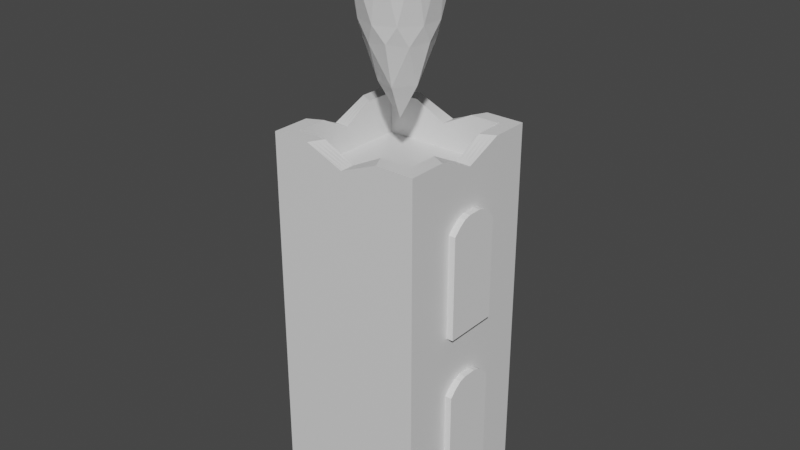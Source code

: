 # Source: Tower_One.blend  (saved by Blender 2.82.7; exported with 4.5.12 LTS)
import bpy
from mathutils import Matrix  # noqa: F401  (used for matrix-valued properties, if any)

bpy.ops.wm.read_factory_settings(use_empty=True)
scene = bpy.context.scene
scene.name = 'Scene'

# ---- collections
col_collection = bpy.data.collections.new('Collection'); scene.collection.children.link(col_collection)
col_windows = bpy.data.collections.new('Windows'); scene.collection.children.link(col_windows)

# ---- materials (node trees are filled in below, after node groups)
mat_material = bpy.data.materials.new('Material')
mat_material.alpha_threshold = 0.0
mat_material.use_transparent_shadow = False
mat_material.line_color = (0.0, 0.0, 0.0, 1.0)

# ---- material node trees
mat_material.use_nodes = True; mat_material.node_tree.nodes.clear()
_N = mat_material.node_tree.nodes; _L = mat_material.node_tree.links
n0 = _N.new('ShaderNodeOutputMaterial'); n0.name = 'Material Output'; n0.location = (300, 300)
n1 = _N.new('ShaderNodeBsdfPrincipled'); n1.name = 'Principled BSDF'; n1.location = (10, 300)
n1.distribution = 'GGX'
n1.subsurface_method = 'BURLEY'
n1.inputs[2].default_value = 0.4
n1.inputs[3].default_value = 1.45
n1.inputs[27].default_value = (0.0, 0.0, 0.0, 1.0)
n1.inputs[28].default_value = 1.0
_L.new(n1.outputs[0], n0.inputs[0])
n0.is_active_output = True

# ---- world
world_world = bpy.data.worlds.new('World'); scene.world = world_world
world_world.use_nodes = True; world_world.node_tree.nodes.clear()
_N = world_world.node_tree.nodes; _L = world_world.node_tree.links
n0 = _N.new('ShaderNodeOutputWorld'); n0.name = 'World Output'; n0.location = (300, 300)
n1 = _N.new('ShaderNodeBackground'); n1.name = 'Background'; n1.location = (10, 300)
n1.inputs[0].default_value = (0.05088, 0.05088, 0.05088, 1.0)
_L.new(n1.outputs[0], n0.inputs[0])
n0.is_active_output = True
world_world.color = (0.05088, 0.05088, 0.05088)
world_world.use_sun_shadow = False
world_world.sun_shadow_jitter_overblur = 0.0

# ---- meshes
me_cube = bpy.data.meshes.new('Cube')
me_cube.from_pydata([(-0.8881, -0.3557, 0.08835), (-0.8881, -0.3557, 0.4031), (-0.8881, 0.3557, 0.08835), (-0.8881, 0.3557, 0.4031), (-0.9874, 0.3557, 0.4031), (-0.8881, 0.0, 0.4449), (-0.9874, -0.3557, 0.4031), (-0.9874, 0.0, 0.4449), (-0.9377, 0.3557, 0.4031), (-0.8881, -0.1778, 0.4392), (-0.8881, 0.1778, 0.4392), (-0.9377, -0.3557, 0.4031), (-0.9874, -0.1778, 0.4392), (-0.9874, 0.1778, 0.4392), (-0.9377, 0.0, 0.4449), (-0.9377, 0.1778, 0.4392), (-0.9377, -0.1778, 0.4392), (-0.9129, 0.3557, 0.4031), (-0.8881, -0.2668, 0.4243), (-0.8881, 0.08892, 0.4449), (-0.9626, -0.3557, 0.4031), (-0.9874, -0.2668, 0.4243), (-0.9874, 0.08892, 0.4449), (-0.9129, 0.0, 0.4449), (-0.9626, 0.3557, 0.4031), (-0.8881, -0.08892, 0.4449), (-0.8881, 0.2668, 0.4243), (-0.9129, -0.3557, 0.4031), (-0.9874, -0.08892, 0.4449), (-0.9874, 0.2668, 0.4243), (-0.9626, 0.0, 0.4449), (-0.9377, 0.08892, 0.4449), (-0.9377, 0.2668, 0.4243), (-0.9129, 0.1778, 0.4392), (-0.9626, 0.1778, 0.4392), (-0.9377, -0.2668, 0.4243), (-0.9377, -0.08892, 0.4449), (-0.9129, -0.1778, 0.4392), (-0.9626, -0.1778, 0.4392), (-0.9626, -0.08892, 0.4449), (-0.9129, -0.08892, 0.4449), (-0.9129, -0.2668, 0.4243), (-0.9626, 0.2668, 0.4243), (-0.9129, 0.2668, 0.4243), (-0.9129, 0.08892, 0.4449), (-0.9626, 0.08892, 0.4449), (-0.9626, -0.2668, 0.4243), (-0.8881, -0.3557, 0.5936), (-0.8881, -0.3557, 0.9083), (-0.8881, 0.3557, 0.5936), (-0.8881, 0.3557, 0.9083), (-0.9874, 0.3557, 0.9083), (-0.8881, 0.0, 0.9501), (-0.9874, -0.3557, 0.9083), (-0.9874, 0.0, 0.9501), (-0.9377, 0.3557, 0.9083), (-0.8881, -0.1778, 0.9444), (-0.8881, 0.1778, 0.9444), (-0.9377, -0.3557, 0.9083), (-0.9874, -0.1778, 0.9444), (-0.9874, 0.1778, 0.9444), (-0.9377, 0.0, 0.9501), (-0.9377, 0.1778, 0.9444), (-0.9377, -0.1778, 0.9444), (-0.9129, 0.3557, 0.9083), (-0.8881, -0.2668, 0.9295), (-0.8881, 0.08892, 0.9501), (-0.9626, -0.3557, 0.9083), (-0.9874, -0.2668, 0.9295), (-0.9874, 0.08892, 0.9501), (-0.9129, 0.0, 0.9501), (-0.9626, 0.3557, 0.9083), (-0.8881, -0.08892, 0.9501), (-0.8881, 0.2668, 0.9295), (-0.9129, -0.3557, 0.9083), (-0.9874, -0.08892, 0.9501), (-0.9874, 0.2668, 0.9295), (-0.9626, 0.0, 0.9501), (-0.9377, 0.08892, 0.9501), (-0.9377, 0.2668, 0.9295), (-0.9129, 0.1778, 0.9444), (-0.9626, 0.1778, 0.9444), (-0.9377, -0.2668, 0.9295), (-0.9377, -0.08892, 0.9501), (-0.9129, -0.1778, 0.9444), (-0.9626, -0.1778, 0.9444), (-0.9626, -0.08892, 0.9501), (-0.9129, -0.08892, 0.9501), (-0.9129, -0.2668, 0.9295), (-0.9626, 0.2668, 0.9295), (-0.9129, 0.2668, 0.9295), (-0.9129, 0.08892, 0.9501), (-0.9626, 0.08892, 0.9501), (-0.9626, -0.2668, 0.9295), (0.8881, -0.3557, 0.08835), (0.8881, -0.3557, 0.4031), (0.8881, 0.3557, 0.08835), (0.8881, 0.3557, 0.4031), (0.8881, 0.0, 0.4449), (0.9874, 0.3557, 0.4031), (0.9874, -0.3557, 0.4031), (0.9874, 0.0, 0.4449), (0.8881, 0.1778, 0.4392), (0.9377, -0.3557, 0.4031), (0.8881, -0.1778, 0.4392), (0.9377, 0.3557, 0.4031), (0.9874, -0.1778, 0.4392), (0.9874, 0.1778, 0.4392), (0.9377, 0.0, 0.4449), (0.9377, 0.1778, 0.4392), (0.9377, -0.1778, 0.4392), (0.8881, 0.2668, 0.4243), (0.9129, -0.3557, 0.4031), (0.8881, -0.08892, 0.4449), (0.9626, 0.3557, 0.4031), (0.9874, -0.2668, 0.4243), (0.9874, 0.08892, 0.4449), (0.9626, 0.0, 0.4449), (0.8881, 0.08892, 0.4449), (0.9626, -0.3557, 0.4031), (0.8881, -0.2668, 0.4243), (0.9129, 0.3557, 0.4031), (0.9874, -0.08892, 0.4449), (0.9874, 0.2668, 0.4243), (0.9129, 0.0, 0.4449), (0.9377, 0.08892, 0.4449), (0.9377, 0.2668, 0.4243), (0.9626, 0.1778, 0.4392), (0.9129, 0.1778, 0.4392), (0.9377, -0.2668, 0.4243), (0.9377, -0.08892, 0.4449), (0.9626, -0.1778, 0.4392), (0.9129, -0.1778, 0.4392), (0.9129, -0.08892, 0.4449), (0.9626, -0.08892, 0.4449), (0.9626, -0.2668, 0.4243), (0.9129, 0.2668, 0.4243), (0.9626, 0.2668, 0.4243), (0.9626, 0.08892, 0.4449), (0.9129, 0.08892, 0.4449), (0.9129, -0.2668, 0.4243), (0.8881, -0.3557, 0.5936), (0.8881, -0.3557, 0.9083), (0.8881, 0.3557, 0.5936), (0.8881, 0.3557, 0.9083), (0.8881, 0.0, 0.9501), (0.9874, 0.3557, 0.9083), (0.9874, -0.3557, 0.9083), (0.9874, 0.0, 0.9501), (0.8881, 0.1778, 0.9444), (0.9377, -0.3557, 0.9083), (0.8881, -0.1778, 0.9444), (0.9377, 0.3557, 0.9083), (0.9874, -0.1778, 0.9444), (0.9874, 0.1778, 0.9444), (0.9377, 0.0, 0.9501), (0.9377, 0.1778, 0.9444), (0.9377, -0.1778, 0.9444), (0.8881, 0.2668, 0.9295), (0.9129, -0.3557, 0.9083), (0.8881, -0.08892, 0.9501), (0.9626, 0.3557, 0.9083), (0.9874, -0.2668, 0.9295), (0.9874, 0.08892, 0.9501), (0.9626, 0.0, 0.9501), (0.8881, 0.08892, 0.9501), (0.9626, -0.3557, 0.9083), (0.8881, -0.2668, 0.9295), (0.9129, 0.3557, 0.9083), (0.9874, -0.08892, 0.9501), (0.9874, 0.2668, 0.9295), (0.9129, 0.0, 0.9501), (0.9377, 0.08892, 0.9501), (0.9377, 0.2668, 0.9295), (0.9626, 0.1778, 0.9444), (0.9129, 0.1778, 0.9444), (0.9377, -0.2668, 0.9295), (0.9377, -0.08892, 0.9501), (0.9626, -0.1778, 0.9444), (0.9129, -0.1778, 0.9444), (0.9129, -0.08892, 0.9501), (0.9626, -0.08892, 0.9501), (0.9626, -0.2668, 0.9295), (0.9129, 0.2668, 0.9295), (0.9626, 0.2668, 0.9295), (0.9626, 0.08892, 0.9501), (0.9129, 0.08892, 0.9501), (0.9129, -0.2668, 0.9295), (0.8117, 0.8117, 1.0), (1.0, 1.0, -0.05675), (0.8117, -0.8117, 1.0), (1.0, -1.0, -0.05675), (-0.8117, 0.8117, 1.0), (-1.0, 1.0, -0.05675), (-0.8117, -0.8117, 1.0), (-1.0, -1.0, -0.05675), (1.0, -1.0, 1.0), (-1.0, -1.0, 1.0), (1.0, 1.0, 1.0), (-1.0, 1.0, 1.0), (1.0, -1.0, 1.123), (-1.0, -1.0, 1.123), (1.0, 1.0, 1.123), (-1.0, 1.0, 1.123), (0.8117, -0.8117, 1.123), (-0.8117, -0.8117, 1.123), (0.8117, 0.8117, 1.123), (-0.8117, 0.8117, 1.123), (0.0, -1.0, 1.075), (1.0, 0.0, 1.075), (-1.0, 0.0, 1.075), (0.0, 1.0, 1.075), (0.0, -0.8117, 1.075), (0.8117, 0.0, 1.075), (-0.8117, 0.0, 1.075), (0.0, 0.8117, 1.075), (0.9059, -0.9059, 1.123), (-0.9059, -0.9059, 1.123), (0.9059, 0.9059, 1.123), (-0.9059, 0.9059, 1.123), (0.0, 0.9059, 1.075), (-0.9059, 0.0, 1.075), (0.9059, 0.0, 1.075), (0.0, -0.9059, 1.075), (-0.5, -1.0, 1.123), (1.0, -0.5, 1.123), (-1.0, 0.5, 1.123), (0.5, 1.0, 1.123), (-0.4059, -0.8117, 1.123), (0.8117, -0.4059, 1.123), (-0.8117, 0.4059, 1.123), (0.4059, 0.8117, 1.123), (0.8588, -0.8588, 1.123), (-0.9529, -0.9529, 1.123), (0.8588, 0.8588, 1.123), (-0.9529, 0.9529, 1.123), (0.5, -1.0, 1.123), (1.0, 0.5, 1.123), (-1.0, -0.5, 1.123), (-0.5, 1.0, 1.123), (0.4059, -0.8117, 1.123), (0.8117, 0.4059, 1.123), (-0.8117, -0.4059, 1.123), (-0.4059, 0.8117, 1.123), (0.9529, -0.9529, 1.123), (-0.8588, -0.8588, 1.123), (0.9529, 0.9529, 1.123), (-0.8588, 0.8588, 1.123), (0.0, 0.9529, 1.075), (0.0, 0.8588, 1.075), (-0.4529, 0.9059, 1.123), (0.4529, 0.9059, 1.123), (-0.9529, 0.0, 1.075), (-0.8588, 0.0, 1.075), (-0.9059, -0.4529, 1.123), (-0.9059, 0.4529, 1.123), (0.9529, 0.0, 1.075), (0.8588, 0.0, 1.075), (0.9059, 0.4529, 1.123), (0.9059, -0.4529, 1.123), (0.0, -0.9529, 1.075), (0.0, -0.8588, 1.075), (0.4529, -0.9059, 1.123), (-0.4529, -0.9059, 1.123), (-0.4294, -0.8588, 1.123), (0.4294, -0.8588, 1.123), (0.4765, -0.9529, 1.123), (0.8588, -0.4294, 1.123), (0.8588, 0.4294, 1.123), (0.9529, 0.4765, 1.123), (-0.8588, 0.4294, 1.123), (-0.8588, -0.4294, 1.123), (-0.9529, -0.4765, 1.123), (0.4294, 0.8588, 1.123), (-0.4294, 0.8588, 1.123), (-0.4765, 0.9529, 1.123), (0.4765, 0.9529, 1.123), (-0.9529, 0.4765, 1.123), (0.9529, -0.4765, 1.123), (-0.4765, -0.9529, 1.123), (1.0, 0.3557, 0.9083), (1.0, -0.3557, 0.5936), (1.0, 0.2668, 0.9295), (1.0, 0.3557, 0.5936), (1.0, 0.1778, 0.9444), (1.0, 0.08892, 0.9501), (1.0, 0.0, 0.9501), (1.0, -0.08892, 0.9501), (1.0, -0.1778, 0.9444), (1.0, -0.2668, 0.9295), (1.0, -0.3557, 0.9083), (1.0, 0.3557, 0.4031), (1.0, -0.3557, 0.08835), (1.0, 0.2668, 0.4243), (1.0, 0.3557, 0.08835), (1.0, 0.3557, 0.2523), (1.0, 0.1778, 0.4392), (1.0, 0.08892, 0.4449), (1.0, 0.0, 0.4449), (1.0, -0.08892, 0.4449), (1.0, -0.1778, 0.4392), (1.0, -0.2668, 0.4243), (1.0, -0.3557, 0.4031), (-1.0, -0.3557, 0.5936), (-1.0, 0.3557, 0.9083), (-1.0, 0.2668, 0.9295), (-1.0, 0.3557, 0.5936), (-1.0, 0.1778, 0.9444), (-1.0, 0.08892, 0.9501), (-1.0, 0.0, 0.9501), (-1.0, -0.08892, 0.9501), (-1.0, -0.1778, 0.9444), (-1.0, -0.2668, 0.9295), (-1.0, -0.3557, 0.9083), (-1.0, -0.3557, 0.08835), (-1.0, 0.3557, 0.4031), (-1.0, 0.2668, 0.4243), (-1.0, 0.3557, 0.08835), (-1.0, 0.1778, 0.4392), (-1.0, 0.08892, 0.4449), (-1.0, 0.0, 0.4449), (-1.0, -0.08892, 0.4449), (-1.0, -0.1778, 0.4392), (-1.0, -0.2668, 0.4243), (-1.0, -0.3557, 0.4031), (-1.0, -0.3557, 0.2523)], [], [(2, 0, 1, 18, 9, 25, 5, 19, 10, 26, 3), (0, 314, 325, 324, 6, 20, 11, 27, 1), (46, 20, 6, 21), (45, 30, 7, 22), (44, 23, 14, 31), (43, 33, 15, 32), (42, 34, 13, 29), (41, 27, 11, 35), (40, 37, 16, 36), (39, 38, 12, 28), (28, 12, 322, 321), (7, 28, 321, 320), (21, 6, 324, 323), (12, 21, 323, 322), (36, 16, 38, 39), (14, 36, 39, 30), (30, 39, 28, 7), (25, 9, 37, 40), (5, 25, 40, 23), (23, 40, 36, 14), (18, 1, 27, 41), (9, 18, 41, 37), (37, 41, 35, 16), (32, 15, 34, 42), (8, 32, 42, 24), (24, 42, 29, 4), (26, 10, 33, 43), (3, 26, 43, 17), (17, 43, 32, 8), (19, 5, 23, 44), (10, 19, 44, 33), (33, 44, 31, 15), (29, 13, 318, 316), (4, 29, 316, 315), (22, 7, 320, 319), (13, 22, 319, 318), (31, 14, 30, 45), (15, 31, 45, 34), (34, 45, 22, 13), (35, 11, 20, 46), (16, 35, 46, 38), (38, 46, 21, 12), (49, 47, 48, 65, 56, 72, 52, 66, 57, 73, 50), (47, 303, 313, 53, 67, 58, 74, 48), (93, 67, 53, 68), (92, 77, 54, 69), (91, 70, 61, 78), (90, 80, 62, 79), (89, 81, 60, 76), (88, 74, 58, 82), (87, 84, 63, 83), (86, 85, 59, 75), (75, 59, 311, 310), (54, 75, 310, 309), (68, 53, 313, 312), (59, 68, 312, 311), (83, 63, 85, 86), (61, 83, 86, 77), (77, 86, 75, 54), (72, 56, 84, 87), (52, 72, 87, 70), (70, 87, 83, 61), (65, 48, 74, 88), (56, 65, 88, 84), (84, 88, 82, 63), (79, 62, 81, 89), (55, 79, 89, 71), (71, 89, 76, 51), (73, 57, 80, 90), (50, 73, 90, 64), (64, 90, 79, 55), (66, 52, 70, 91), (57, 66, 91, 80), (80, 91, 78, 62), (76, 60, 307, 305), (51, 76, 305, 304), (69, 54, 309, 308), (60, 69, 308, 307), (78, 61, 77, 92), (62, 78, 92, 81), (81, 92, 69, 60), (82, 58, 67, 93), (63, 82, 93, 85), (85, 93, 68, 59), (94, 96, 97, 111, 102, 118, 98, 113, 104, 120, 95), (96, 294, 295, 291, 99, 114, 105, 121, 97), (96, 94, 292, 294), (140, 112, 95, 120), (139, 124, 98, 118), (138, 117, 108, 125), (137, 127, 109, 126), (136, 128, 102, 111), (135, 119, 103, 129), (134, 131, 110, 130), (133, 132, 104, 113), (130, 110, 132, 133), (108, 130, 133, 124), (124, 133, 113, 98), (122, 106, 131, 134), (101, 122, 134, 117), (117, 134, 130, 108), (115, 100, 119, 135), (106, 115, 135, 131), (131, 135, 129, 110), (126, 109, 128, 136), (105, 126, 136, 121), (121, 136, 111, 97), (123, 107, 127, 137), (99, 123, 137, 114), (114, 137, 126, 105), (116, 101, 117, 138), (107, 116, 138, 127), (127, 138, 125, 109), (125, 108, 124, 139), (109, 125, 139, 128), (128, 139, 118, 102), (129, 103, 112, 140), (110, 129, 140, 132), (132, 140, 120, 104), (141, 143, 144, 158, 149, 165, 145, 160, 151, 167, 142), (143, 283, 280, 146, 161, 152, 168, 144), (143, 141, 281, 283), (187, 159, 142, 167), (186, 171, 145, 165), (185, 164, 155, 172), (184, 174, 156, 173), (183, 175, 149, 158), (182, 166, 150, 176), (181, 178, 157, 177), (180, 179, 151, 160), (177, 157, 179, 180), (155, 177, 180, 171), (171, 180, 160, 145), (169, 153, 178, 181), (148, 169, 181, 164), (164, 181, 177, 155), (162, 147, 166, 182), (153, 162, 182, 178), (178, 182, 176, 157), (173, 156, 175, 183), (152, 173, 183, 168), (168, 183, 158, 144), (170, 154, 174, 184), (146, 170, 184, 161), (161, 184, 173, 152), (163, 148, 164, 185), (154, 163, 185, 174), (174, 185, 172, 156), (172, 155, 171, 186), (156, 172, 186, 175), (175, 186, 165, 149), (176, 150, 159, 187), (157, 176, 187, 179), (179, 187, 167, 151), (188, 192, 194, 190), (191, 196, 197, 195), (195, 197, 313, 303, 306, 199, 193, 317, 315, 316, 318, 319, 320, 321, 322, 323, 324, 325), (193, 189, 191, 195), (189, 295, 294, 292, 191), (193, 199, 198, 189), (192, 188, 206, 231, 215, 243, 207), (197, 196, 200, 236, 208, 224, 201), (198, 199, 203, 239, 211, 227, 202), (190, 194, 205, 228, 212, 240, 204), (279, 233, 201, 224), (278, 244, 200, 225), (277, 235, 203, 226), (276, 246, 202, 227), (188, 190, 204, 229, 213, 241, 206), (199, 197, 201, 238, 210, 226, 203), (196, 198, 202, 237, 209, 225, 200), (194, 192, 207, 230, 214, 242, 205), (275, 248, 211, 239), (274, 249, 220, 250), (273, 234, 218, 251), (272, 252, 210, 238), (271, 253, 221, 254), (270, 247, 219, 255), (269, 256, 209, 237), (268, 257, 222, 258), (267, 232, 216, 259), (266, 260, 208, 236), (265, 261, 223, 262), (264, 245, 217, 263), (261, 264, 263, 223), (212, 228, 264, 261), (228, 205, 245, 264), (232, 265, 262, 216), (204, 240, 265, 232), (240, 212, 261, 265), (244, 266, 236, 200), (216, 262, 266, 244), (262, 223, 260, 266), (257, 267, 259, 222), (213, 229, 267, 257), (229, 204, 232, 267), (234, 268, 258, 218), (206, 241, 268, 234), (241, 213, 257, 268), (246, 269, 237, 202), (218, 258, 269, 246), (258, 222, 256, 269), (253, 270, 255, 221), (214, 230, 270, 253), (230, 207, 247, 270), (245, 271, 254, 217), (205, 242, 271, 245), (242, 214, 253, 271), (233, 272, 238, 201), (217, 254, 272, 233), (254, 221, 252, 272), (249, 273, 251, 220), (215, 231, 273, 249), (231, 206, 234, 273), (247, 274, 250, 219), (207, 243, 274, 247), (243, 215, 249, 274), (235, 275, 239, 203), (219, 250, 275, 235), (250, 220, 248, 275), (248, 276, 227, 211), (220, 251, 276, 248), (251, 218, 246, 276), (252, 277, 226, 210), (221, 255, 277, 252), (255, 219, 235, 277), (256, 278, 225, 209), (222, 259, 278, 256), (259, 216, 244, 278), (260, 279, 224, 208), (223, 263, 279, 260), (263, 217, 233, 279), (286, 148, 163, 285), (288, 153, 169, 287), (287, 169, 148, 286), (282, 170, 146, 280), (285, 163, 154, 284), (290, 147, 162, 289), (284, 154, 170, 282), (289, 162, 153, 288), (281, 141, 142, 159, 150, 166, 147, 290), (196, 281, 290, 289, 288, 287, 286, 285, 284, 282, 280, 198), (298, 101, 116, 297), (300, 106, 122, 299), (299, 122, 101, 298), (293, 123, 99, 291), (297, 116, 107, 296), (302, 100, 115, 301), (296, 107, 123, 293), (301, 115, 106, 300), (191, 292, 302, 301, 300, 299, 298, 297, 296, 293, 291, 295, 189, 198, 280, 283, 281, 196), (292, 94, 95, 112, 103, 119, 100, 302), (306, 49, 50, 64, 55, 71, 51, 304), (199, 306, 304, 305, 307, 308, 309, 310, 311, 312, 313, 197), (303, 47, 49, 306), (317, 2, 3, 17, 8, 24, 4, 315), (314, 317, 193, 195, 325), (314, 0, 2, 317)])
_uv = me_cube.uv_layers.new(name='UVMap')
_uv.uv.foreach_set('vector', [0.375, 0.5, 0.375, 0.75, 0.625, 0.75, 0.625, 0.7188, 0.625, 0.6875, 0.625, 0.6562, 0.625, 0.625, 0.625, 0.5938, 0.625, 0.5625, 0.625, 0.5312, 0.625, 0.5, 0.375, 0.75, 0.375, 0.8909, 0.5052, 0.8909, 0.625, 0.8909, 0.625, 0.875, 0.625, 0.8438, 0.625, 0.8125, 0.625, 0.7812, 0.625, 0.75, 0.7188, 0.7188, 0.7188, 0.75, 0.75, 0.75, 0.75, 0.7188, 0.7188, 0.5938, 0.7188, 0.625, 0.75, 0.625, 0.75, 0.5938, 0.6562, 0.5938, 0.6562, 0.625, 0.6875, 0.625, 0.6875, 0.5938, 0.6562, 0.5312, 0.6562, 0.5625, 0.6875, 0.5625, 0.6875, 0.5312, 0.7188, 0.5312, 0.7188, 0.5625, 0.75, 0.5625, 0.75, 0.5312, 0.6562, 0.7188, 0.6562, 0.75, 0.6875, 0.75, 0.6875, 0.7188, 0.6562, 0.6562, 0.6562, 0.6875, 0.6875, 0.6875, 0.6875, 0.6562, 0.7188, 0.6562, 0.7188, 0.6875, 0.75, 0.6875, 0.75, 0.6562, 0.75, 0.6562, 0.75, 0.6875, 0.7659, 0.6875, 0.7659, 0.6562, 0.75, 0.625, 0.75, 0.6562, 0.7659, 0.6562, 0.7659, 0.625, 0.75, 0.7188, 0.75, 0.75, 0.7659, 0.75, 0.7659, 0.7188, 0.75, 0.6875, 0.75, 0.7188, 0.7659, 0.7188, 0.7659, 0.6875, 0.6875, 0.6562, 0.6875, 0.6875, 0.7188, 0.6875, 0.7188, 0.6562, 0.6875, 0.625, 0.6875, 0.6562, 0.7188, 0.6562, 0.7188, 0.625, 0.7188, 0.625, 0.7188, 0.6562, 0.75, 0.6562, 0.75, 0.625, 0.625, 0.6562, 0.625, 0.6875, 0.6562, 0.6875, 0.6562, 0.6562, 0.625, 0.625, 0.625, 0.6562, 0.6562, 0.6562, 0.6562, 0.625, 0.6562, 0.625, 0.6562, 0.6562, 0.6875, 0.6562, 0.6875, 0.625, 0.625, 0.7188, 0.625, 0.75, 0.6562, 0.75, 0.6562, 0.7188, 0.625, 0.6875, 0.625, 0.7188, 0.6562, 0.7188, 0.6562, 0.6875, 0.6562, 0.6875, 0.6562, 0.7188, 0.6875, 0.7188, 0.6875, 0.6875, 0.6875, 0.5312, 0.6875, 0.5625, 0.7188, 0.5625, 0.7188, 0.5312, 0.6875, 0.5, 0.6875, 0.5312, 0.7188, 0.5312, 0.7188, 0.5, 0.7188, 0.5, 0.7188, 0.5312, 0.75, 0.5312, 0.75, 0.5, 0.625, 0.5312, 0.625, 0.5625, 0.6562, 0.5625, 0.6562, 0.5312, 0.625, 0.5, 0.625, 0.5312, 0.6562, 0.5312, 0.6562, 0.5, 0.6562, 0.5, 0.6562, 0.5312, 0.6875, 0.5312, 0.6875, 0.5, 0.625, 0.5938, 0.625, 0.625, 0.6562, 0.625, 0.6562, 0.5938, 0.625, 0.5625, 0.625, 0.5938, 0.6562, 0.5938, 0.6562, 0.5625, 0.6562, 0.5625, 0.6562, 0.5938, 0.6875, 0.5938, 0.6875, 0.5625, 0.75, 0.5312, 0.75, 0.5625, 0.7659, 0.5625, 0.7659, 0.5312, 0.75, 0.5, 0.75, 0.5312, 0.7659, 0.5312, 0.7659, 0.5, 0.75, 0.5938, 0.75, 0.625, 0.7659, 0.625, 0.7659, 0.5938, 0.75, 0.5625, 0.75, 0.5938, 0.7659, 0.5938, 0.7659, 0.5625, 0.6875, 0.5938, 0.6875, 0.625, 0.7188, 0.625, 0.7188, 0.5938, 0.6875, 0.5625, 0.6875, 0.5938, 0.7188, 0.5938, 0.7188, 0.5625, 0.7188, 0.5625, 0.7188, 0.5938, 0.75, 0.5938, 0.75, 0.5625, 0.6875, 0.7188, 0.6875, 0.75, 0.7188, 0.75, 0.7188, 0.7188, 0.6875, 0.6875, 0.6875, 0.7188, 0.7188, 0.7188, 0.7188, 0.6875, 0.7188, 0.6875, 0.7188, 0.7188, 0.75, 0.7188, 0.75, 0.6875, 0.375, 0.5, 0.375, 0.75, 0.625, 0.75, 0.625, 0.7188, 0.625, 0.6875, 0.625, 0.6562, 0.625, 0.625, 0.625, 0.5938, 0.625, 0.5625, 0.625, 0.5312, 0.625, 0.5, 0.375, 0.75, 0.375, 0.8909, 0.625, 0.8909, 0.625, 0.875, 0.625, 0.8438, 0.625, 0.8125, 0.625, 0.7812, 0.625, 0.75, 0.7188, 0.7188, 0.7188, 0.75, 0.75, 0.75, 0.75, 0.7188, 0.7188, 0.5938, 0.7188, 0.625, 0.75, 0.625, 0.75, 0.5938, 0.6562, 0.5938, 0.6562, 0.625, 0.6875, 0.625, 0.6875, 0.5938, 0.6562, 0.5312, 0.6562, 0.5625, 0.6875, 0.5625, 0.6875, 0.5312, 0.7188, 0.5312, 0.7188, 0.5625, 0.75, 0.5625, 0.75, 0.5312, 0.6562, 0.7188, 0.6562, 0.75, 0.6875, 0.75, 0.6875, 0.7188, 0.6562, 0.6562, 0.6562, 0.6875, 0.6875, 0.6875, 0.6875, 0.6562, 0.7188, 0.6562, 0.7188, 0.6875, 0.75, 0.6875, 0.75, 0.6562, 0.75, 0.6562, 0.75, 0.6875, 0.7659, 0.6875, 0.7659, 0.6562, 0.75, 0.625, 0.75, 0.6562, 0.7659, 0.6562, 0.7659, 0.625, 0.75, 0.7188, 0.75, 0.75, 0.7659, 0.75, 0.7659, 0.7188, 0.75, 0.6875, 0.75, 0.7188, 0.7659, 0.7188, 0.7659, 0.6875, 0.6875, 0.6562, 0.6875, 0.6875, 0.7188, 0.6875, 0.7188, 0.6562, 0.6875, 0.625, 0.6875, 0.6562, 0.7188, 0.6562, 0.7188, 0.625, 0.7188, 0.625, 0.7188, 0.6562, 0.75, 0.6562, 0.75, 0.625, 0.625, 0.6562, 0.625, 0.6875, 0.6562, 0.6875, 0.6562, 0.6562, 0.625, 0.625, 0.625, 0.6562, 0.6562, 0.6562, 0.6562, 0.625, 0.6562, 0.625, 0.6562, 0.6562, 0.6875, 0.6562, 0.6875, 0.625, 0.625, 0.7188, 0.625, 0.75, 0.6562, 0.75, 0.6562, 0.7188, 0.625, 0.6875, 0.625, 0.7188, 0.6562, 0.7188, 0.6562, 0.6875, 0.6562, 0.6875, 0.6562, 0.7188, 0.6875, 0.7188, 0.6875, 0.6875, 0.6875, 0.5312, 0.6875, 0.5625, 0.7188, 0.5625, 0.7188, 0.5312, 0.6875, 0.5, 0.6875, 0.5312, 0.7188, 0.5312, 0.7188, 0.5, 0.7188, 0.5, 0.7188, 0.5312, 0.75, 0.5312, 0.75, 0.5, 0.625, 0.5312, 0.625, 0.5625, 0.6562, 0.5625, 0.6562, 0.5312, 0.625, 0.5, 0.625, 0.5312, 0.6562, 0.5312, 0.6562, 0.5, 0.6562, 0.5, 0.6562, 0.5312, 0.6875, 0.5312, 0.6875, 0.5, 0.625, 0.5938, 0.625, 0.625, 0.6562, 0.625, 0.6562, 0.5938, 0.625, 0.5625, 0.625, 0.5938, 0.6562, 0.5938, 0.6562, 0.5625, 0.6562, 0.5625, 0.6562, 0.5938, 0.6875, 0.5938, 0.6875, 0.5625, 0.75, 0.5312, 0.75, 0.5625, 0.7659, 0.5625, 0.7659, 0.5312, 0.75, 0.5, 0.75, 0.5312, 0.7659, 0.5312, 0.7659, 0.5, 0.75, 0.5938, 0.75, 0.625, 0.7659, 0.625, 0.7659, 0.5938, 0.75, 0.5625, 0.75, 0.5938, 0.7659, 0.5938, 0.7659, 0.5625, 0.6875, 0.5938, 0.6875, 0.625, 0.7188, 0.625, 0.7188, 0.5938, 0.6875, 0.5625, 0.6875, 0.5938, 0.7188, 0.5938, 0.7188, 0.5625, 0.7188, 0.5625, 0.7188, 0.5938, 0.75, 0.5938, 0.75, 0.5625, 0.6875, 0.7188, 0.6875, 0.75, 0.7188, 0.75, 0.7188, 0.7188, 0.6875, 0.6875, 0.6875, 0.7188, 0.7188, 0.7188, 0.7188, 0.6875, 0.7188, 0.6875, 0.7188, 0.7188, 0.75, 0.7188, 0.75, 0.6875, 0.375, 0.0, 0.375, 0.25, 0.625, 0.25, 0.625, 0.2188, 0.625, 0.1875, 0.625, 0.1562, 0.625, 0.125, 0.625, 0.09375, 0.625, 0.0625, 0.625, 0.03125, 0.625, 0.0, 0.375, 0.25, 0.375, 0.3909, 0.5052, 0.3909, 0.625, 0.3909, 0.625, 0.375, 0.625, 0.3438, 0.625, 0.3125, 0.625, 0.2812, 0.625, 0.25, 0.125, 0.5, 0.125, 0.75, 0.2659, 0.75, 0.2659, 0.5, 0.8438, 0.7188, 0.8438, 0.75, 0.875, 0.75, 0.875, 0.7188, 0.8438, 0.5938, 0.8438, 0.625, 0.875, 0.625, 0.875, 0.5938, 0.7812, 0.5938, 0.7812, 0.625, 0.8125, 0.625, 0.8125, 0.5938, 0.7812, 0.5312, 0.7812, 0.5625, 0.8125, 0.5625, 0.8125, 0.5312, 0.8438, 0.5312, 0.8438, 0.5625, 0.875, 0.5625, 0.875, 0.5312, 0.7812, 0.7188, 0.7812, 0.75, 0.8125, 0.75, 0.8125, 0.7188, 0.7812, 0.6562, 0.7812, 0.6875, 0.8125, 0.6875, 0.8125, 0.6562, 0.8438, 0.6562, 0.8438, 0.6875, 0.875, 0.6875, 0.875, 0.6562, 0.8125, 0.6562, 0.8125, 0.6875, 0.8438, 0.6875, 0.8438, 0.6562, 0.8125, 0.625, 0.8125, 0.6562, 0.8438, 0.6562, 0.8438, 0.625, 0.8438, 0.625, 0.8438, 0.6562, 0.875, 0.6562, 0.875, 0.625, 0.75, 0.6562, 0.75, 0.6875, 0.7812, 0.6875, 0.7812, 0.6562, 0.75, 0.625, 0.75, 0.6562, 0.7812, 0.6562, 0.7812, 0.625, 0.7812, 0.625, 0.7812, 0.6562, 0.8125, 0.6562, 0.8125, 0.625, 0.75, 0.7188, 0.75, 0.75, 0.7812, 0.75, 0.7812, 0.7188, 0.75, 0.6875, 0.75, 0.7188, 0.7812, 0.7188, 0.7812, 0.6875, 0.7812, 0.6875, 0.7812, 0.7188, 0.8125, 0.7188, 0.8125, 0.6875, 0.8125, 0.5312, 0.8125, 0.5625, 0.8438, 0.5625, 0.8438, 0.5312, 0.8125, 0.5, 0.8125, 0.5312, 0.8438, 0.5312, 0.8438, 0.5, 0.8438, 0.5, 0.8438, 0.5312, 0.875, 0.5312, 0.875, 0.5, 0.75, 0.5312, 0.75, 0.5625, 0.7812, 0.5625, 0.7812, 0.5312, 0.75, 0.5, 0.75, 0.5312, 0.7812, 0.5312, 0.7812, 0.5, 0.7812, 0.5, 0.7812, 0.5312, 0.8125, 0.5312, 0.8125, 0.5, 0.75, 0.5938, 0.75, 0.625, 0.7812, 0.625, 0.7812, 0.5938, 0.75, 0.5625, 0.75, 0.5938, 0.7812, 0.5938, 0.7812, 0.5625, 0.7812, 0.5625, 0.7812, 0.5938, 0.8125, 0.5938, 0.8125, 0.5625, 0.8125, 0.5938, 0.8125, 0.625, 0.8438, 0.625, 0.8438, 0.5938, 0.8125, 0.5625, 0.8125, 0.5938, 0.8438, 0.5938, 0.8438, 0.5625, 0.8438, 0.5625, 0.8438, 0.5938, 0.875, 0.5938, 0.875, 0.5625, 0.8125, 0.7188, 0.8125, 0.75, 0.8438, 0.75, 0.8438, 0.7188, 0.8125, 0.6875, 0.8125, 0.7188, 0.8438, 0.7188, 0.8438, 0.6875, 0.8438, 0.6875, 0.8438, 0.7188, 0.875, 0.7188, 0.875, 0.6875, 0.375, 0.0, 0.375, 0.25, 0.625, 0.25, 0.625, 0.2188, 0.625, 0.1875, 0.625, 0.1562, 0.625, 0.125, 0.625, 0.09375, 0.625, 0.0625, 0.625, 0.03125, 0.625, 0.0, 0.375, 0.25, 0.375, 0.3909, 0.625, 0.3909, 0.625, 0.375, 0.625, 0.3438, 0.625, 0.3125, 0.625, 0.2812, 0.625, 0.25, 0.125, 0.5, 0.125, 0.75, 0.2659, 0.75, 0.2659, 0.5, 0.8438, 0.7188, 0.8438, 0.75, 0.875, 0.75, 0.875, 0.7188, 0.8438, 0.5938, 0.8438, 0.625, 0.875, 0.625, 0.875, 0.5938, 0.7812, 0.5938, 0.7812, 0.625, 0.8125, 0.625, 0.8125, 0.5938, 0.7812, 0.5312, 0.7812, 0.5625, 0.8125, 0.5625, 0.8125, 0.5312, 0.8438, 0.5312, 0.8438, 0.5625, 0.875, 0.5625, 0.875, 0.5312, 0.7812, 0.7188, 0.7812, 0.75, 0.8125, 0.75, 0.8125, 0.7188, 0.7812, 0.6562, 0.7812, 0.6875, 0.8125, 0.6875, 0.8125, 0.6562, 0.8438, 0.6562, 0.8438, 0.6875, 0.875, 0.6875, 0.875, 0.6562, 0.8125, 0.6562, 0.8125, 0.6875, 0.8438, 0.6875, 0.8438, 0.6562, 0.8125, 0.625, 0.8125, 0.6562, 0.8438, 0.6562, 0.8438, 0.625, 0.8438, 0.625, 0.8438, 0.6562, 0.875, 0.6562, 0.875, 0.625, 0.75, 0.6562, 0.75, 0.6875, 0.7812, 0.6875, 0.7812, 0.6562, 0.75, 0.625, 0.75, 0.6562, 0.7812, 0.6562, 0.7812, 0.625, 0.7812, 0.625, 0.7812, 0.6562, 0.8125, 0.6562, 0.8125, 0.625, 0.75, 0.7188, 0.75, 0.75, 0.7812, 0.75, 0.7812, 0.7188, 0.75, 0.6875, 0.75, 0.7188, 0.7812, 0.7188, 0.7812, 0.6875, 0.7812, 0.6875, 0.7812, 0.7188, 0.8125, 0.7188, 0.8125, 0.6875, 0.8125, 0.5312, 0.8125, 0.5625, 0.8438, 0.5625, 0.8438, 0.5312, 0.8125, 0.5, 0.8125, 0.5312, 0.8438, 0.5312, 0.8438, 0.5, 0.8438, 0.5, 0.8438, 0.5312, 0.875, 0.5312, 0.875, 0.5, 0.75, 0.5312, 0.75, 0.5625, 0.7812, 0.5625, 0.7812, 0.5312, 0.75, 0.5, 0.75, 0.5312, 0.7812, 0.5312, 0.7812, 0.5, 0.7812, 0.5, 0.7812, 0.5312, 0.8125, 0.5312, 0.8125, 0.5, 0.75, 0.5938, 0.75, 0.625, 0.7812, 0.625, 0.7812, 0.5938, 0.75, 0.5625, 0.75, 0.5938, 0.7812, 0.5938, 0.7812, 0.5625, 0.7812, 0.5625, 0.7812, 0.5938, 0.8125, 0.5938, 0.8125, 0.5625, 0.8125, 0.5938, 0.8125, 0.625, 0.8438, 0.625, 0.8438, 0.5938, 0.8125, 0.5625, 0.8125, 0.5938, 0.8438, 0.5938, 0.8438, 0.5625, 0.8438, 0.5625, 0.8438, 0.5938, 0.875, 0.5938, 0.875, 0.5625, 0.8125, 0.7188, 0.8125, 0.75, 0.8438, 0.75, 0.8438, 0.7188, 0.8125, 0.6875, 0.8125, 0.7188, 0.8438, 0.7188, 0.8438, 0.6875, 0.8438, 0.6875, 0.8438, 0.7188, 0.875, 0.7188, 0.875, 0.6875, 0.6485, 0.5235, 0.8515, 0.5235, 0.8515, 0.7265, 0.6485, 0.7265, 0.375, 0.75, 0.625, 0.75, 0.625, 1.0, 0.375, 1.0, 0.375, 0.0, 0.625, 0.0, 0.6033, 0.08054, 0.5288, 0.08054, 0.5288, 0.1695, 0.625, 0.25, 0.375, 0.25, 0.4093, 0.1695, 0.4838, 0.1695, 0.4888, 0.1583, 0.4923, 0.1472, 0.4937, 0.1361, 0.4937, 0.125, 0.4937, 0.1139, 0.4923, 0.1028, 0.4888, 0.09165, 0.4838, 0.08054, 0.4481, 0.08054, 0.125, 0.5, 0.375, 0.5, 0.375, 0.75, 0.125, 0.75, 0.375, 0.5, 0.4481, 0.5805, 0.4093, 0.5805, 0.4093, 0.6695, 0.375, 0.75, 0.375, 0.25, 0.625, 0.25, 0.625, 0.5, 0.375, 0.5, 0.8515, 0.5235, 0.6485, 0.5235, 0.6485, 0.5235, 0.6993, 0.5235, 0.75, 0.5235, 0.8007, 0.5235, 0.8515, 0.5235, 0.625, 1.0, 0.625, 0.75, 0.625, 0.75, 0.625, 0.8125, 0.625, 0.875, 0.625, 0.9375, 0.625, 1.0, 0.625, 0.5, 0.625, 0.25, 0.625, 0.25, 0.625, 0.3125, 0.625, 0.375, 0.625, 0.4375, 0.625, 0.5, 0.6485, 0.7265, 0.8515, 0.7265, 0.8515, 0.7265, 0.8007, 0.7265, 0.75, 0.7265, 0.6993, 0.7265, 0.6485, 0.7265, 0.8096, 0.7441, 0.8691, 0.7441, 0.875, 0.75, 0.8125, 0.75, 0.6309, 0.6846, 0.6309, 0.7441, 0.625, 0.75, 0.625, 0.6875, 0.8691, 0.5654, 0.8691, 0.5059, 0.875, 0.5, 0.875, 0.5625, 0.6904, 0.5059, 0.6309, 0.5059, 0.625, 0.5, 0.6875, 0.5, 0.6485, 0.5235, 0.6485, 0.7265, 0.6485, 0.7265, 0.6485, 0.6757, 0.6485, 0.625, 0.6485, 0.5743, 0.6485, 0.5235, 0.625, 0.25, 0.625, 0.0, 0.625, 0.0, 0.625, 0.0625, 0.625, 0.125, 0.625, 0.1875, 0.625, 0.25, 0.625, 0.75, 0.625, 0.5, 0.625, 0.5, 0.625, 0.5625, 0.625, 0.625, 0.625, 0.6875, 0.625, 0.75, 0.8515, 0.7265, 0.8515, 0.5235, 0.8515, 0.5235, 0.8515, 0.5743, 0.8515, 0.625, 0.8515, 0.6757, 0.8515, 0.7265, 0.8096, 0.5059, 0.75, 0.5059, 0.75, 0.5, 0.8125, 0.5, 0.8037, 0.5177, 0.75, 0.5177, 0.75, 0.5118, 0.8066, 0.5118, 0.6963, 0.5177, 0.6427, 0.5177, 0.6368, 0.5118, 0.6934, 0.5118, 0.8691, 0.6846, 0.8691, 0.625, 0.875, 0.625, 0.875, 0.6875, 0.8573, 0.6787, 0.8573, 0.625, 0.8632, 0.625, 0.8632, 0.6816, 0.8573, 0.5713, 0.8573, 0.5177, 0.8632, 0.5118, 0.8632, 0.5684, 0.6309, 0.5654, 0.6309, 0.625, 0.625, 0.625, 0.625, 0.5625, 0.6427, 0.5713, 0.6427, 0.625, 0.6368, 0.625, 0.6368, 0.5684, 0.6427, 0.6787, 0.6427, 0.7323, 0.6368, 0.7382, 0.6368, 0.6816, 0.6904, 0.7441, 0.75, 0.7441, 0.75, 0.75, 0.6875, 0.75, 0.6963, 0.7323, 0.75, 0.7323, 0.75, 0.7382, 0.6934, 0.7382, 0.8037, 0.7323, 0.8573, 0.7323, 0.8632, 0.7382, 0.8066, 0.7382, 0.75, 0.7323, 0.8037, 0.7323, 0.8066, 0.7382, 0.75, 0.7382, 0.75, 0.7265, 0.8007, 0.7265, 0.8037, 0.7323, 0.75, 0.7323, 0.8007, 0.7265, 0.8515, 0.7265, 0.8573, 0.7323, 0.8037, 0.7323, 0.6427, 0.7323, 0.6963, 0.7323, 0.6934, 0.7382, 0.6368, 0.7382, 0.6485, 0.7265, 0.6993, 0.7265, 0.6963, 0.7323, 0.6427, 0.7323, 0.6993, 0.7265, 0.75, 0.7265, 0.75, 0.7323, 0.6963, 0.7323, 0.6309, 0.7441, 0.6904, 0.7441, 0.6875, 0.75, 0.625, 0.75, 0.6368, 0.7382, 0.6934, 0.7382, 0.6904, 0.7441, 0.6309, 0.7441, 0.6934, 0.7382, 0.75, 0.7382, 0.75, 0.7441, 0.6904, 0.7441, 0.6427, 0.625, 0.6427, 0.6787, 0.6368, 0.6816, 0.6368, 0.625, 0.6485, 0.625, 0.6485, 0.6757, 0.6427, 0.6787, 0.6427, 0.625, 0.6485, 0.6757, 0.6485, 0.7265, 0.6427, 0.7323, 0.6427, 0.6787, 0.6427, 0.5177, 0.6427, 0.5713, 0.6368, 0.5684, 0.6368, 0.5118, 0.6485, 0.5235, 0.6485, 0.5743, 0.6427, 0.5713, 0.6427, 0.5177, 0.6485, 0.5743, 0.6485, 0.625, 0.6427, 0.625, 0.6427, 0.5713, 0.6309, 0.5059, 0.6309, 0.5654, 0.625, 0.5625, 0.625, 0.5, 0.6368, 0.5118, 0.6368, 0.5684, 0.6309, 0.5654, 0.6309, 0.5059, 0.6368, 0.5684, 0.6368, 0.625, 0.6309, 0.625, 0.6309, 0.5654, 0.8573, 0.625, 0.8573, 0.5713, 0.8632, 0.5684, 0.8632, 0.625, 0.8515, 0.625, 0.8515, 0.5743, 0.8573, 0.5713, 0.8573, 0.625, 0.8515, 0.5743, 0.8515, 0.5235, 0.8573, 0.5177, 0.8573, 0.5713, 0.8573, 0.7323, 0.8573, 0.6787, 0.8632, 0.6816, 0.8632, 0.7382, 0.8515, 0.7265, 0.8515, 0.6757, 0.8573, 0.6787, 0.8573, 0.7323, 0.8515, 0.6757, 0.8515, 0.625, 0.8573, 0.625, 0.8573, 0.6787, 0.8691, 0.7441, 0.8691, 0.6846, 0.875, 0.6875, 0.875, 0.75, 0.8632, 0.7382, 0.8632, 0.6816, 0.8691, 0.6846, 0.8691, 0.7441, 0.8632, 0.6816, 0.8632, 0.625, 0.8691, 0.625, 0.8691, 0.6846, 0.75, 0.5177, 0.6963, 0.5177, 0.6934, 0.5118, 0.75, 0.5118, 0.75, 0.5235, 0.6993, 0.5235, 0.6963, 0.5177, 0.75, 0.5177, 0.6993, 0.5235, 0.6485, 0.5235, 0.6427, 0.5177, 0.6963, 0.5177, 0.8573, 0.5177, 0.8037, 0.5177, 0.8066, 0.5118, 0.8632, 0.5118, 0.8515, 0.5235, 0.8007, 0.5235, 0.8037, 0.5177, 0.8573, 0.5177, 0.8007, 0.5235, 0.75, 0.5235, 0.75, 0.5177, 0.8037, 0.5177, 0.8691, 0.5059, 0.8096, 0.5059, 0.8125, 0.5, 0.875, 0.5, 0.8632, 0.5118, 0.8066, 0.5118, 0.8096, 0.5059, 0.8691, 0.5059, 0.8066, 0.5118, 0.75, 0.5118, 0.75, 0.5059, 0.8096, 0.5059, 0.75, 0.5059, 0.6904, 0.5059, 0.6875, 0.5, 0.75, 0.5, 0.75, 0.5118, 0.6934, 0.5118, 0.6904, 0.5059, 0.75, 0.5059, 0.6934, 0.5118, 0.6368, 0.5118, 0.6309, 0.5059, 0.6904, 0.5059, 0.8691, 0.625, 0.8691, 0.5654, 0.875, 0.5625, 0.875, 0.625, 0.8632, 0.625, 0.8632, 0.5684, 0.8691, 0.5654, 0.8691, 0.625, 0.8632, 0.5684, 0.8632, 0.5118, 0.8691, 0.5059, 0.8691, 0.5654, 0.6309, 0.625, 0.6309, 0.6846, 0.625, 0.6875, 0.625, 0.625, 0.6368, 0.625, 0.6368, 0.6816, 0.6309, 0.6846, 0.6309, 0.625, 0.6368, 0.6816, 0.6368, 0.7382, 0.6309, 0.7441, 0.6309, 0.6846, 0.75, 0.7441, 0.8096, 0.7441, 0.8125, 0.75, 0.75, 0.75, 0.75, 0.7382, 0.8066, 0.7382, 0.8096, 0.7441, 0.75, 0.7441, 0.8066, 0.7382, 0.8632, 0.7382, 0.8691, 0.7441, 0.8096, 0.7441, 0.7341, 0.625, 0.75, 0.625, 0.75, 0.5938, 0.7341, 0.5938, 0.7341, 0.6875, 0.75, 0.6875, 0.75, 0.6562, 0.7341, 0.6562, 0.7341, 0.6562, 0.75, 0.6562, 0.75, 0.625, 0.7341, 0.625, 0.7341, 0.5312, 0.75, 0.5312, 0.75, 0.5, 0.7341, 0.5, 0.7341, 0.5938, 0.75, 0.5938, 0.75, 0.5625, 0.7341, 0.5625, 0.7341, 0.75, 0.75, 0.75, 0.75, 0.7188, 0.7341, 0.7188, 0.7341, 0.5625, 0.75, 0.5625, 0.75, 0.5312, 0.7341, 0.5312, 0.7341, 0.7188, 0.75, 0.7188, 0.75, 0.6875, 0.7341, 0.6875, 0.375, 0.8591, 0.375, 1.0, 0.625, 1.0, 0.625, 0.9688, 0.625, 0.9375, 0.625, 0.9062, 0.625, 0.875, 0.625, 0.8591, 0.625, 0.75, 0.5288, 0.6695, 0.6033, 0.6695, 0.6083, 0.6583, 0.6119, 0.6472, 0.6132, 0.6361, 0.6132, 0.625, 0.6132, 0.6139, 0.6119, 0.6028, 0.6083, 0.5917, 0.6033, 0.5805, 0.625, 0.5, 0.7341, 0.625, 0.75, 0.625, 0.75, 0.5938, 0.7341, 0.5938, 0.7341, 0.6875, 0.75, 0.6875, 0.75, 0.6562, 0.7341, 0.6562, 0.7341, 0.6562, 0.75, 0.6562, 0.75, 0.625, 0.7341, 0.625, 0.7341, 0.5312, 0.75, 0.5312, 0.75, 0.5, 0.7341, 0.5, 0.7341, 0.5938, 0.75, 0.5938, 0.75, 0.5625, 0.7341, 0.5625, 0.7341, 0.75, 0.75, 0.75, 0.75, 0.7188, 0.7341, 0.7188, 0.7341, 0.5625, 0.75, 0.5625, 0.75, 0.5312, 0.7341, 0.5312, 0.7341, 0.7188, 0.75, 0.7188, 0.75, 0.6875, 0.7341, 0.6875, 0.375, 0.75, 0.4093, 0.6695, 0.4838, 0.6695, 0.4888, 0.6583, 0.4923, 0.6472, 0.4937, 0.6361, 0.4937, 0.625, 0.4937, 0.6139, 0.4923, 0.6028, 0.4888, 0.5917, 0.4838, 0.5805, 0.4481, 0.5805, 0.375, 0.5, 0.625, 0.5, 0.6033, 0.5805, 0.5288, 0.5805, 0.5288, 0.6695, 0.625, 0.75, 0.375, 0.8591, 0.375, 1.0, 0.625, 1.0, 0.625, 0.9688, 0.625, 0.9375, 0.625, 0.9062, 0.625, 0.875, 0.625, 0.8591, 0.375, 0.3591, 0.375, 0.5, 0.625, 0.5, 0.625, 0.4688, 0.625, 0.4375, 0.625, 0.4062, 0.625, 0.375, 0.625, 0.3591, 0.625, 0.25, 0.5288, 0.1695, 0.6033, 0.1695, 0.6083, 0.1583, 0.6119, 0.1472, 0.6132, 0.1361, 0.6132, 0.125, 0.6132, 0.1139, 0.6119, 0.1028, 0.6083, 0.09165, 0.6033, 0.08054, 0.625, 0.0, 0.2341, 0.75, 0.375, 0.75, 0.375, 0.5, 0.2341, 0.5, 0.375, 0.3591, 0.375, 0.5, 0.625, 0.5, 0.625, 0.4688, 0.625, 0.4375, 0.625, 0.4062, 0.625, 0.375, 0.625, 0.3591, 0.4093, 0.08054, 0.4093, 0.1695, 0.375, 0.25, 0.375, 0.0, 0.4481, 0.08054, 0.2341, 0.75, 0.375, 0.75, 0.375, 0.5, 0.2341, 0.5])
me_cube.materials.append(mat_material)
me_cube.use_remesh_preserve_volume = False
me_cube.use_remesh_preserve_attributes = False
me_cube.use_mirror_vertex_groups = False
me_cube.update()
me_icosphere = bpy.data.meshes.new('Icosphere')
me_icosphere.from_pydata([(0.0, 0.0, -1.0), (0.7236, -0.5257, -0.4472), (-0.2764, -0.8506, -0.4472), (-0.8944, 0.0, -0.4472), (-0.2764, 0.8506, -0.4472), (0.7236, 0.5257, -0.4472), (0.1818, -0.5596, 1.003), (-0.476, -0.3459, 1.003), (-0.476, 0.3459, 1.003), (0.1818, 0.5596, 1.003), (0.5884, 2.745e-09, 1.003), (-3.082e-07, 2.745e-09, 2.375), (-0.1625, -0.5, -0.8507), (0.4253, -0.309, -0.8507), (0.2629, -0.809, -0.5257), (0.8506, 0.0, -0.5257), (0.4253, 0.309, -0.8507), (-0.5257, 0.0, -0.8507), (-0.6882, -0.5, -0.5257), (-0.1625, 0.5, -0.8507), (-0.6882, 0.5, -0.5257), (0.2629, 0.809, -0.5257), (0.6257, -0.2033, 0.7092), (0.6257, 0.2033, 0.7092), (-3.082e-07, -0.6579, 0.7092), (0.3867, -0.5322, 0.7092), (-0.6257, -0.2033, 0.7092), (-0.3867, -0.5322, 0.7092), (-0.3867, 0.5322, 0.7092), (-0.6257, 0.2033, 0.7092), (0.3867, 0.5322, 0.7092), (-3.082e-07, 0.6579, 0.7092), (0.4527, -0.3289, 1.055), (-0.1729, -0.5322, 1.055), (-0.5596, 2.745e-09, 1.055), (-0.1729, 0.5322, 1.055), (0.4527, 0.3289, 1.055), (0.1069, -0.3289, 1.759), (0.3459, 2.745e-09, 1.759), (-0.2798, -0.2033, 1.759), (-0.2798, 0.2033, 1.759), (0.1069, 0.3289, 1.759)], [], [(0, 13, 12), (1, 13, 15), (0, 12, 17), (0, 17, 19), (0, 19, 16), (1, 15, 22), (2, 14, 24), (3, 18, 26), (4, 20, 28), (5, 21, 30), (1, 22, 25), (2, 24, 27), (3, 26, 29), (4, 28, 31), (5, 30, 23), (6, 32, 37), (7, 33, 39), (8, 34, 40), (9, 35, 41), (10, 36, 38), (38, 41, 11), (38, 36, 41), (36, 9, 41), (41, 40, 11), (41, 35, 40), (35, 8, 40), (40, 39, 11), (40, 34, 39), (34, 7, 39), (39, 37, 11), (39, 33, 37), (33, 6, 37), (37, 38, 11), (37, 32, 38), (32, 10, 38), (23, 36, 10), (23, 30, 36), (30, 9, 36), (31, 35, 9), (31, 28, 35), (28, 8, 35), (29, 34, 8), (29, 26, 34), (26, 7, 34), (27, 33, 7), (27, 24, 33), (24, 6, 33), (25, 32, 6), (25, 22, 32), (22, 10, 32), (30, 31, 9), (30, 21, 31), (21, 4, 31), (28, 29, 8), (28, 20, 29), (20, 3, 29), (26, 27, 7), (26, 18, 27), (18, 2, 27), (24, 25, 6), (24, 14, 25), (14, 1, 25), (22, 23, 10), (22, 15, 23), (15, 5, 23), (16, 21, 5), (16, 19, 21), (19, 4, 21), (19, 20, 4), (19, 17, 20), (17, 3, 20), (17, 18, 3), (17, 12, 18), (12, 2, 18), (15, 16, 5), (15, 13, 16), (13, 0, 16), (12, 14, 2), (12, 13, 14), (13, 1, 14)])
_uv = me_icosphere.uv_layers.new(name='UVMap')
_uv.uv.foreach_set('vector', [0.8182, 0.0, 0.7727, 0.07873, 0.8636, 0.07873, 0.7273, 0.1575, 0.6818, 0.07873, 0.6364, 0.1575, 0.09091, 0.0, 0.04545, 0.07873, 0.1364, 0.07873, 0.2727, 0.0, 0.2273, 0.07873, 0.3182, 0.07873, 0.4545, 0.0, 0.4091, 0.07873, 0.5, 0.07873, 0.7273, 0.1575, 0.6364, 0.1575, 0.6818, 0.2362, 0.9091, 0.1575, 0.8182, 0.1575, 0.8636, 0.2362, 0.1818, 0.1575, 0.09091, 0.1575, 0.1364, 0.2362, 0.3636, 0.1575, 0.2727, 0.1575, 0.3182, 0.2362, 0.5455, 0.1575, 0.4545, 0.1575, 0.5, 0.2362, 0.7273, 0.1575, 0.6818, 0.2362, 0.7727, 0.2362, 0.9091, 0.1575, 0.8636, 0.2362, 0.9545, 0.2362, 0.1818, 0.1575, 0.1364, 0.2362, 0.2273, 0.2362, 0.3636, 0.1575, 0.3182, 0.2362, 0.4091, 0.2362, 0.5455, 0.1575, 0.5, 0.2362, 0.5909, 0.2362, 0.8182, 0.3149, 0.7273, 0.3149, 0.7727, 0.3937, 1.0, 0.3149, 0.9091, 0.3149, 0.9545, 0.3937, 0.2727, 0.3149, 0.1818, 0.3149, 0.2273, 0.3937, 0.4545, 0.3149, 0.3636, 0.3149, 0.4091, 0.3937, 0.6364, 0.3149, 0.5455, 0.3149, 0.5909, 0.3937, 0.5909, 0.3937, 0.5, 0.3937, 0.5455, 0.4724, 0.5909, 0.3937, 0.5455, 0.3149, 0.5, 0.3937, 0.5455, 0.3149, 0.4545, 0.3149, 0.5, 0.3937, 0.4091, 0.3937, 0.3182, 0.3937, 0.3636, 0.4724, 0.4091, 0.3937, 0.3636, 0.3149, 0.3182, 0.3937, 0.3636, 0.3149, 0.2727, 0.3149, 0.3182, 0.3937, 0.2273, 0.3937, 0.1364, 0.3937, 0.1818, 0.4724, 0.2273, 0.3937, 0.1818, 0.3149, 0.1364, 0.3937, 0.1818, 0.3149, 0.09091, 0.3149, 0.1364, 0.3937, 0.9545, 0.3937, 0.8636, 0.3937, 0.9091, 0.4724, 0.9545, 0.3937, 0.9091, 0.3149, 0.8636, 0.3937, 0.9091, 0.3149, 0.8182, 0.3149, 0.8636, 0.3937, 0.7727, 0.3937, 0.6818, 0.3937, 0.7273, 0.4724, 0.7727, 0.3937, 0.7273, 0.3149, 0.6818, 0.3937, 0.7273, 0.3149, 0.6364, 0.3149, 0.6818, 0.3937, 0.5909, 0.2362, 0.5455, 0.3149, 0.6364, 0.3149, 0.5909, 0.2362, 0.5, 0.2362, 0.5455, 0.3149, 0.5, 0.2362, 0.4545, 0.3149, 0.5455, 0.3149, 0.4091, 0.2362, 0.3636, 0.3149, 0.4545, 0.3149, 0.4091, 0.2362, 0.3182, 0.2362, 0.3636, 0.3149, 0.3182, 0.2362, 0.2727, 0.3149, 0.3636, 0.3149, 0.2273, 0.2362, 0.1818, 0.3149, 0.2727, 0.3149, 0.2273, 0.2362, 0.1364, 0.2362, 0.1818, 0.3149, 0.1364, 0.2362, 0.09091, 0.3149, 0.1818, 0.3149, 0.9545, 0.2362, 0.9091, 0.3149, 1.0, 0.3149, 0.9545, 0.2362, 0.8636, 0.2362, 0.9091, 0.3149, 0.8636, 0.2362, 0.8182, 0.3149, 0.9091, 0.3149, 0.7727, 0.2362, 0.7273, 0.3149, 0.8182, 0.3149, 0.7727, 0.2362, 0.6818, 0.2362, 0.7273, 0.3149, 0.6818, 0.2362, 0.6364, 0.3149, 0.7273, 0.3149, 0.5, 0.2362, 0.4091, 0.2362, 0.4545, 0.3149, 0.5, 0.2362, 0.4545, 0.1575, 0.4091, 0.2362, 0.4545, 0.1575, 0.3636, 0.1575, 0.4091, 0.2362, 0.3182, 0.2362, 0.2273, 0.2362, 0.2727, 0.3149, 0.3182, 0.2362, 0.2727, 0.1575, 0.2273, 0.2362, 0.2727, 0.1575, 0.1818, 0.1575, 0.2273, 0.2362, 0.1364, 0.2362, 0.04545, 0.2362, 0.09091, 0.3149, 0.1364, 0.2362, 0.09091, 0.1575, 0.04545, 0.2362, 0.09091, 0.1575, 0.0, 0.1575, 0.04545, 0.2362, 0.8636, 0.2362, 0.7727, 0.2362, 0.8182, 0.3149, 0.8636, 0.2362, 0.8182, 0.1575, 0.7727, 0.2362, 0.8182, 0.1575, 0.7273, 0.1575, 0.7727, 0.2362, 0.6818, 0.2362, 0.5909, 0.2362, 0.6364, 0.3149, 0.6818, 0.2362, 0.6364, 0.1575, 0.5909, 0.2362, 0.6364, 0.1575, 0.5455, 0.1575, 0.5909, 0.2362, 0.5, 0.07873, 0.4545, 0.1575, 0.5455, 0.1575, 0.5, 0.07873, 0.4091, 0.07873, 0.4545, 0.1575, 0.4091, 0.07873, 0.3636, 0.1575, 0.4545, 0.1575, 0.3182, 0.07873, 0.2727, 0.1575, 0.3636, 0.1575, 0.3182, 0.07873, 0.2273, 0.07873, 0.2727, 0.1575, 0.2273, 0.07873, 0.1818, 0.1575, 0.2727, 0.1575, 0.1364, 0.07873, 0.09091, 0.1575, 0.1818, 0.1575, 0.1364, 0.07873, 0.04545, 0.07873, 0.09091, 0.1575, 0.04545, 0.07873, 0.0, 0.1575, 0.09091, 0.1575, 0.6364, 0.1575, 0.5909, 0.07873, 0.5455, 0.1575, 0.6364, 0.1575, 0.6818, 0.07873, 0.5909, 0.07873, 0.6818, 0.07873, 0.6364, 0.0, 0.5909, 0.07873, 0.8636, 0.07873, 0.8182, 0.1575, 0.9091, 0.1575, 0.8636, 0.07873, 0.7727, 0.07873, 0.8182, 0.1575, 0.7727, 0.07873, 0.7273, 0.1575, 0.8182, 0.1575])
me_icosphere.use_remesh_fix_poles = True
me_icosphere.use_remesh_preserve_attributes = False
me_icosphere.use_mirror_vertex_groups = False
me_icosphere.update()
me_cube_001 = bpy.data.meshes.new('Cube.001')
me_cube_001.from_pydata([(-1.0, -1.0, -0.3152), (-1.0, -1.0, 1.554), (-1.0, 1.0, -0.3152), (-1.0, 1.0, 1.554), (1.0, -1.0, -0.3152), (1.0, -1.0, 1.554), (1.0, 1.0, -0.3152), (1.0, 1.0, 1.554), (-1.0, 0.0, 1.802), (0.0, 1.0, 1.554), (1.0, 0.0, 1.802), (0.0, -1.0, 1.554), (0.0, 0.0, 1.802), (-1.0, 0.5, 1.768), (0.5, 1.0, 1.554), (1.0, -0.5, 1.768), (-0.5, -1.0, 1.554), (-1.0, -0.5, 1.768), (-0.5, 1.0, 1.554), (1.0, 0.5, 1.768), (0.5, -1.0, 1.554), (0.0, -0.5, 1.768), (0.0, 0.5, 1.768), (0.5, 0.0, 1.802), (-0.5, 0.0, 1.802), (-0.5, 0.5, 1.768), (0.5, 0.5, 1.768), (0.5, -0.5, 1.768), (-0.5, -0.5, 1.768), (-1.0, 0.75, 1.68), (0.75, 1.0, 1.554), (1.0, -0.75, 1.68), (-0.75, -1.0, 1.554), (-1.0, -0.25, 1.802), (-0.25, 1.0, 1.554), (1.0, 0.25, 1.802), (0.25, -1.0, 1.554), (0.0, -0.75, 1.68), (0.0, 0.25, 1.802), (0.75, 0.0, 1.802), (-0.25, 0.0, 1.802), (-1.0, 0.25, 1.802), (0.25, 1.0, 1.554), (1.0, -0.25, 1.802), (-0.25, -1.0, 1.554), (-1.0, -0.75, 1.68), (-0.75, 1.0, 1.554), (1.0, 0.75, 1.68), (0.75, -1.0, 1.554), (0.0, -0.25, 1.802), (0.0, 0.75, 1.68), (0.25, 0.0, 1.802), (-0.75, 0.0, 1.802), (-0.5, 0.25, 1.802), (-0.5, 0.75, 1.68), (-0.25, 0.5, 1.768), (-0.75, 0.5, 1.768), (0.5, 0.25, 1.802), (0.5, 0.75, 1.68), (0.75, 0.5, 1.768), (0.25, 0.5, 1.768), (0.5, -0.75, 1.68), (0.5, -0.25, 1.802), (0.75, -0.5, 1.768), (0.25, -0.5, 1.768), (-0.5, -0.75, 1.68), (-0.5, -0.25, 1.802), (-0.25, -0.5, 1.768), (-0.75, -0.5, 1.768), (-0.75, -0.25, 1.802), (-0.25, -0.25, 1.802), (-0.25, -0.75, 1.68), (0.25, -0.25, 1.802), (0.75, -0.25, 1.802), (0.75, -0.75, 1.68), (0.25, 0.75, 1.68), (0.75, 0.75, 1.68), (0.75, 0.25, 1.802), (-0.75, 0.75, 1.68), (-0.25, 0.75, 1.68), (-0.25, 0.25, 1.802), (-0.75, 0.25, 1.802), (0.25, 0.25, 1.802), (0.25, -0.75, 1.68), (-0.75, -0.75, 1.68)], [], [(0, 1, 45, 17, 33, 8, 41, 13, 29, 3, 2), (2, 3, 46, 18, 34, 9, 42, 14, 30, 7, 6), (6, 7, 47, 19, 35, 10, 43, 15, 31, 5, 4), (4, 5, 48, 20, 36, 11, 44, 16, 32, 1, 0), (2, 6, 4, 0), (84, 45, 1, 32), (83, 37, 11, 36), (82, 38, 12, 51), (81, 41, 8, 52), (80, 53, 24, 40), (79, 54, 25, 55), (78, 29, 13, 56), (77, 57, 23, 39), (76, 58, 26, 59), (75, 50, 22, 60), (74, 61, 20, 48), (73, 62, 27, 63), (72, 49, 21, 64), (71, 65, 16, 44), (70, 66, 28, 67), (69, 33, 17, 68), (66, 69, 68, 28), (24, 52, 69, 66), (52, 8, 33, 69), (49, 70, 67, 21), (12, 40, 70, 49), (40, 24, 66, 70), (37, 71, 44, 11), (21, 67, 71, 37), (67, 28, 65, 71), (62, 72, 64, 27), (23, 51, 72, 62), (51, 12, 49, 72), (43, 73, 63, 15), (10, 39, 73, 43), (39, 23, 62, 73), (31, 74, 48, 5), (15, 63, 74, 31), (63, 27, 61, 74), (58, 75, 60, 26), (14, 42, 75, 58), (42, 9, 50, 75), (47, 76, 59, 19), (7, 30, 76, 47), (30, 14, 58, 76), (35, 77, 39, 10), (19, 59, 77, 35), (59, 26, 57, 77), (54, 78, 56, 25), (18, 46, 78, 54), (46, 3, 29, 78), (50, 79, 55, 22), (9, 34, 79, 50), (34, 18, 54, 79), (38, 80, 40, 12), (22, 55, 80, 38), (55, 25, 53, 80), (53, 81, 52, 24), (25, 56, 81, 53), (56, 13, 41, 81), (57, 82, 51, 23), (26, 60, 82, 57), (60, 22, 38, 82), (61, 83, 36, 20), (27, 64, 83, 61), (64, 21, 37, 83), (65, 84, 32, 16), (28, 68, 84, 65), (68, 17, 45, 84)])
_uv = me_cube_001.uv_layers.new(name='UVMap')
_uv.uv.foreach_set('vector', [0.375, 0.0, 0.625, 0.0, 0.625, 0.03125, 0.625, 0.0625, 0.625, 0.09375, 0.625, 0.125, 0.625, 0.1562, 0.625, 0.1875, 0.625, 0.2188, 0.625, 0.25, 0.375, 0.25, 0.375, 0.25, 0.625, 0.25, 0.625, 0.2812, 0.625, 0.3125, 0.625, 0.3438, 0.625, 0.375, 0.625, 0.4062, 0.625, 0.4375, 0.625, 0.4688, 0.625, 0.5, 0.375, 0.5, 0.375, 0.5, 0.625, 0.5, 0.625, 0.5312, 0.625, 0.5625, 0.625, 0.5938, 0.625, 0.625, 0.625, 0.6562, 0.625, 0.6875, 0.625, 0.7188, 0.625, 0.75, 0.375, 0.75, 0.375, 0.75, 0.625, 0.75, 0.625, 0.7812, 0.625, 0.8125, 0.625, 0.8438, 0.625, 0.875, 0.625, 0.9062, 0.625, 0.9375, 0.625, 0.9688, 0.625, 1.0, 0.375, 1.0, 0.125, 0.5, 0.375, 0.5, 0.375, 0.75, 0.125, 0.75, 0.8438, 0.7188, 0.875, 0.7188, 0.875, 0.75, 0.8438, 0.75, 0.7188, 0.7188, 0.75, 0.7188, 0.75, 0.75, 0.7188, 0.75, 0.7188, 0.5938, 0.75, 0.5938, 0.75, 0.625, 0.7188, 0.625, 0.8438, 0.5938, 0.875, 0.5938, 0.875, 0.625, 0.8438, 0.625, 0.7812, 0.5938, 0.8125, 0.5938, 0.8125, 0.625, 0.7812, 0.625, 0.7812, 0.5312, 0.8125, 0.5312, 0.8125, 0.5625, 0.7812, 0.5625, 0.8438, 0.5312, 0.875, 0.5312, 0.875, 0.5625, 0.8438, 0.5625, 0.6562, 0.5938, 0.6875, 0.5938, 0.6875, 0.625, 0.6562, 0.625, 0.6562, 0.5312, 0.6875, 0.5312, 0.6875, 0.5625, 0.6562, 0.5625, 0.7188, 0.5312, 0.75, 0.5312, 0.75, 0.5625, 0.7188, 0.5625, 0.6562, 0.7188, 0.6875, 0.7188, 0.6875, 0.75, 0.6562, 0.75, 0.6562, 0.6562, 0.6875, 0.6562, 0.6875, 0.6875, 0.6562, 0.6875, 0.7188, 0.6562, 0.75, 0.6562, 0.75, 0.6875, 0.7188, 0.6875, 0.7812, 0.7188, 0.8125, 0.7188, 0.8125, 0.75, 0.7812, 0.75, 0.7812, 0.6562, 0.8125, 0.6562, 0.8125, 0.6875, 0.7812, 0.6875, 0.8438, 0.6562, 0.875, 0.6562, 0.875, 0.6875, 0.8438, 0.6875, 0.8125, 0.6562, 0.8438, 0.6562, 0.8438, 0.6875, 0.8125, 0.6875, 0.8125, 0.625, 0.8438, 0.625, 0.8438, 0.6562, 0.8125, 0.6562, 0.8438, 0.625, 0.875, 0.625, 0.875, 0.6562, 0.8438, 0.6562, 0.75, 0.6562, 0.7812, 0.6562, 0.7812, 0.6875, 0.75, 0.6875, 0.75, 0.625, 0.7812, 0.625, 0.7812, 0.6562, 0.75, 0.6562, 0.7812, 0.625, 0.8125, 0.625, 0.8125, 0.6562, 0.7812, 0.6562, 0.75, 0.7188, 0.7812, 0.7188, 0.7812, 0.75, 0.75, 0.75, 0.75, 0.6875, 0.7812, 0.6875, 0.7812, 0.7188, 0.75, 0.7188, 0.7812, 0.6875, 0.8125, 0.6875, 0.8125, 0.7188, 0.7812, 0.7188, 0.6875, 0.6562, 0.7188, 0.6562, 0.7188, 0.6875, 0.6875, 0.6875, 0.6875, 0.625, 0.7188, 0.625, 0.7188, 0.6562, 0.6875, 0.6562, 0.7188, 0.625, 0.75, 0.625, 0.75, 0.6562, 0.7188, 0.6562, 0.625, 0.6562, 0.6562, 0.6562, 0.6562, 0.6875, 0.625, 0.6875, 0.625, 0.625, 0.6562, 0.625, 0.6562, 0.6562, 0.625, 0.6562, 0.6562, 0.625, 0.6875, 0.625, 0.6875, 0.6562, 0.6562, 0.6562, 0.625, 0.7188, 0.6562, 0.7188, 0.6562, 0.75, 0.625, 0.75, 0.625, 0.6875, 0.6562, 0.6875, 0.6562, 0.7188, 0.625, 0.7188, 0.6562, 0.6875, 0.6875, 0.6875, 0.6875, 0.7188, 0.6562, 0.7188, 0.6875, 0.5312, 0.7188, 0.5312, 0.7188, 0.5625, 0.6875, 0.5625, 0.6875, 0.5, 0.7188, 0.5, 0.7188, 0.5312, 0.6875, 0.5312, 0.7188, 0.5, 0.75, 0.5, 0.75, 0.5312, 0.7188, 0.5312, 0.625, 0.5312, 0.6562, 0.5312, 0.6562, 0.5625, 0.625, 0.5625, 0.625, 0.5, 0.6562, 0.5, 0.6562, 0.5312, 0.625, 0.5312, 0.6562, 0.5, 0.6875, 0.5, 0.6875, 0.5312, 0.6562, 0.5312, 0.625, 0.5938, 0.6562, 0.5938, 0.6562, 0.625, 0.625, 0.625, 0.625, 0.5625, 0.6562, 0.5625, 0.6562, 0.5938, 0.625, 0.5938, 0.6562, 0.5625, 0.6875, 0.5625, 0.6875, 0.5938, 0.6562, 0.5938, 0.8125, 0.5312, 0.8438, 0.5312, 0.8438, 0.5625, 0.8125, 0.5625, 0.8125, 0.5, 0.8438, 0.5, 0.8438, 0.5312, 0.8125, 0.5312, 0.8438, 0.5, 0.875, 0.5, 0.875, 0.5312, 0.8438, 0.5312, 0.75, 0.5312, 0.7812, 0.5312, 0.7812, 0.5625, 0.75, 0.5625, 0.75, 0.5, 0.7812, 0.5, 0.7812, 0.5312, 0.75, 0.5312, 0.7812, 0.5, 0.8125, 0.5, 0.8125, 0.5312, 0.7812, 0.5312, 0.75, 0.5938, 0.7812, 0.5938, 0.7812, 0.625, 0.75, 0.625, 0.75, 0.5625, 0.7812, 0.5625, 0.7812, 0.5938, 0.75, 0.5938, 0.7812, 0.5625, 0.8125, 0.5625, 0.8125, 0.5938, 0.7812, 0.5938, 0.8125, 0.5938, 0.8438, 0.5938, 0.8438, 0.625, 0.8125, 0.625, 0.8125, 0.5625, 0.8438, 0.5625, 0.8438, 0.5938, 0.8125, 0.5938, 0.8438, 0.5625, 0.875, 0.5625, 0.875, 0.5938, 0.8438, 0.5938, 0.6875, 0.5938, 0.7188, 0.5938, 0.7188, 0.625, 0.6875, 0.625, 0.6875, 0.5625, 0.7188, 0.5625, 0.7188, 0.5938, 0.6875, 0.5938, 0.7188, 0.5625, 0.75, 0.5625, 0.75, 0.5938, 0.7188, 0.5938, 0.6875, 0.7188, 0.7188, 0.7188, 0.7188, 0.75, 0.6875, 0.75, 0.6875, 0.6875, 0.7188, 0.6875, 0.7188, 0.7188, 0.6875, 0.7188, 0.7188, 0.6875, 0.75, 0.6875, 0.75, 0.7188, 0.7188, 0.7188, 0.8125, 0.7188, 0.8438, 0.7188, 0.8438, 0.75, 0.8125, 0.75, 0.8125, 0.6875, 0.8438, 0.6875, 0.8438, 0.7188, 0.8125, 0.7188, 0.8438, 0.6875, 0.875, 0.6875, 0.875, 0.7188, 0.8438, 0.7188])
me_cube_001.use_remesh_fix_poles = True
me_cube_001.use_remesh_preserve_attributes = False
me_cube_001.use_mirror_vertex_groups = False
me_cube_001.update()
me_cube_002 = bpy.data.meshes.new('Cube.002')
me_cube_002.from_pydata([(-1.0, -1.0, -0.3152), (-1.0, -1.0, 1.554), (-1.0, 1.0, -0.3152), (-1.0, 1.0, 1.554), (1.0, -1.0, -0.3152), (1.0, -1.0, 1.554), (1.0, 1.0, -0.3152), (1.0, 1.0, 1.554), (-1.0, 0.0, 1.802), (0.0, 1.0, 1.554), (1.0, 0.0, 1.802), (0.0, -1.0, 1.554), (0.0, 0.0, 1.802), (-1.0, 0.5, 1.768), (0.5, 1.0, 1.554), (1.0, -0.5, 1.768), (-0.5, -1.0, 1.554), (-1.0, -0.5, 1.768), (-0.5, 1.0, 1.554), (1.0, 0.5, 1.768), (0.5, -1.0, 1.554), (0.0, -0.5, 1.768), (0.0, 0.5, 1.768), (0.5, 0.0, 1.802), (-0.5, 0.0, 1.802), (-0.5, 0.5, 1.768), (0.5, 0.5, 1.768), (0.5, -0.5, 1.768), (-0.5, -0.5, 1.768), (-1.0, 0.75, 1.68), (0.75, 1.0, 1.554), (1.0, -0.75, 1.68), (-0.75, -1.0, 1.554), (-1.0, -0.25, 1.802), (-0.25, 1.0, 1.554), (1.0, 0.25, 1.802), (0.25, -1.0, 1.554), (0.0, -0.75, 1.68), (0.0, 0.25, 1.802), (0.75, 0.0, 1.802), (-0.25, 0.0, 1.802), (-1.0, 0.25, 1.802), (0.25, 1.0, 1.554), (1.0, -0.25, 1.802), (-0.25, -1.0, 1.554), (-1.0, -0.75, 1.68), (-0.75, 1.0, 1.554), (1.0, 0.75, 1.68), (0.75, -1.0, 1.554), (0.0, -0.25, 1.802), (0.0, 0.75, 1.68), (0.25, 0.0, 1.802), (-0.75, 0.0, 1.802), (-0.5, 0.25, 1.802), (-0.5, 0.75, 1.68), (-0.25, 0.5, 1.768), (-0.75, 0.5, 1.768), (0.5, 0.25, 1.802), (0.5, 0.75, 1.68), (0.75, 0.5, 1.768), (0.25, 0.5, 1.768), (0.5, -0.75, 1.68), (0.5, -0.25, 1.802), (0.75, -0.5, 1.768), (0.25, -0.5, 1.768), (-0.5, -0.75, 1.68), (-0.5, -0.25, 1.802), (-0.25, -0.5, 1.768), (-0.75, -0.5, 1.768), (-0.75, -0.25, 1.802), (-0.25, -0.25, 1.802), (-0.25, -0.75, 1.68), (0.25, -0.25, 1.802), (0.75, -0.25, 1.802), (0.75, -0.75, 1.68), (0.25, 0.75, 1.68), (0.75, 0.75, 1.68), (0.75, 0.25, 1.802), (-0.75, 0.75, 1.68), (-0.25, 0.75, 1.68), (-0.25, 0.25, 1.802), (-0.75, 0.25, 1.802), (0.25, 0.25, 1.802), (0.25, -0.75, 1.68), (-0.75, -0.75, 1.68)], [], [(0, 1, 45, 17, 33, 8, 41, 13, 29, 3, 2), (2, 3, 46, 18, 34, 9, 42, 14, 30, 7, 6), (6, 7, 47, 19, 35, 10, 43, 15, 31, 5, 4), (4, 5, 48, 20, 36, 11, 44, 16, 32, 1, 0), (2, 6, 4, 0), (84, 45, 1, 32), (83, 37, 11, 36), (82, 38, 12, 51), (81, 41, 8, 52), (80, 53, 24, 40), (79, 54, 25, 55), (78, 29, 13, 56), (77, 57, 23, 39), (76, 58, 26, 59), (75, 50, 22, 60), (74, 61, 20, 48), (73, 62, 27, 63), (72, 49, 21, 64), (71, 65, 16, 44), (70, 66, 28, 67), (69, 33, 17, 68), (66, 69, 68, 28), (24, 52, 69, 66), (52, 8, 33, 69), (49, 70, 67, 21), (12, 40, 70, 49), (40, 24, 66, 70), (37, 71, 44, 11), (21, 67, 71, 37), (67, 28, 65, 71), (62, 72, 64, 27), (23, 51, 72, 62), (51, 12, 49, 72), (43, 73, 63, 15), (10, 39, 73, 43), (39, 23, 62, 73), (31, 74, 48, 5), (15, 63, 74, 31), (63, 27, 61, 74), (58, 75, 60, 26), (14, 42, 75, 58), (42, 9, 50, 75), (47, 76, 59, 19), (7, 30, 76, 47), (30, 14, 58, 76), (35, 77, 39, 10), (19, 59, 77, 35), (59, 26, 57, 77), (54, 78, 56, 25), (18, 46, 78, 54), (46, 3, 29, 78), (50, 79, 55, 22), (9, 34, 79, 50), (34, 18, 54, 79), (38, 80, 40, 12), (22, 55, 80, 38), (55, 25, 53, 80), (53, 81, 52, 24), (25, 56, 81, 53), (56, 13, 41, 81), (57, 82, 51, 23), (26, 60, 82, 57), (60, 22, 38, 82), (61, 83, 36, 20), (27, 64, 83, 61), (64, 21, 37, 83), (65, 84, 32, 16), (28, 68, 84, 65), (68, 17, 45, 84)])
_uv = me_cube_002.uv_layers.new(name='UVMap')
_uv.uv.foreach_set('vector', [0.375, 0.0, 0.625, 0.0, 0.625, 0.03125, 0.625, 0.0625, 0.625, 0.09375, 0.625, 0.125, 0.625, 0.1562, 0.625, 0.1875, 0.625, 0.2188, 0.625, 0.25, 0.375, 0.25, 0.375, 0.25, 0.625, 0.25, 0.625, 0.2812, 0.625, 0.3125, 0.625, 0.3438, 0.625, 0.375, 0.625, 0.4062, 0.625, 0.4375, 0.625, 0.4688, 0.625, 0.5, 0.375, 0.5, 0.375, 0.5, 0.625, 0.5, 0.625, 0.5312, 0.625, 0.5625, 0.625, 0.5938, 0.625, 0.625, 0.625, 0.6562, 0.625, 0.6875, 0.625, 0.7188, 0.625, 0.75, 0.375, 0.75, 0.375, 0.75, 0.625, 0.75, 0.625, 0.7812, 0.625, 0.8125, 0.625, 0.8438, 0.625, 0.875, 0.625, 0.9062, 0.625, 0.9375, 0.625, 0.9688, 0.625, 1.0, 0.375, 1.0, 0.125, 0.5, 0.375, 0.5, 0.375, 0.75, 0.125, 0.75, 0.8438, 0.7188, 0.875, 0.7188, 0.875, 0.75, 0.8438, 0.75, 0.7188, 0.7188, 0.75, 0.7188, 0.75, 0.75, 0.7188, 0.75, 0.7188, 0.5938, 0.75, 0.5938, 0.75, 0.625, 0.7188, 0.625, 0.8438, 0.5938, 0.875, 0.5938, 0.875, 0.625, 0.8438, 0.625, 0.7812, 0.5938, 0.8125, 0.5938, 0.8125, 0.625, 0.7812, 0.625, 0.7812, 0.5312, 0.8125, 0.5312, 0.8125, 0.5625, 0.7812, 0.5625, 0.8438, 0.5312, 0.875, 0.5312, 0.875, 0.5625, 0.8438, 0.5625, 0.6562, 0.5938, 0.6875, 0.5938, 0.6875, 0.625, 0.6562, 0.625, 0.6562, 0.5312, 0.6875, 0.5312, 0.6875, 0.5625, 0.6562, 0.5625, 0.7188, 0.5312, 0.75, 0.5312, 0.75, 0.5625, 0.7188, 0.5625, 0.6562, 0.7188, 0.6875, 0.7188, 0.6875, 0.75, 0.6562, 0.75, 0.6562, 0.6562, 0.6875, 0.6562, 0.6875, 0.6875, 0.6562, 0.6875, 0.7188, 0.6562, 0.75, 0.6562, 0.75, 0.6875, 0.7188, 0.6875, 0.7812, 0.7188, 0.8125, 0.7188, 0.8125, 0.75, 0.7812, 0.75, 0.7812, 0.6562, 0.8125, 0.6562, 0.8125, 0.6875, 0.7812, 0.6875, 0.8438, 0.6562, 0.875, 0.6562, 0.875, 0.6875, 0.8438, 0.6875, 0.8125, 0.6562, 0.8438, 0.6562, 0.8438, 0.6875, 0.8125, 0.6875, 0.8125, 0.625, 0.8438, 0.625, 0.8438, 0.6562, 0.8125, 0.6562, 0.8438, 0.625, 0.875, 0.625, 0.875, 0.6562, 0.8438, 0.6562, 0.75, 0.6562, 0.7812, 0.6562, 0.7812, 0.6875, 0.75, 0.6875, 0.75, 0.625, 0.7812, 0.625, 0.7812, 0.6562, 0.75, 0.6562, 0.7812, 0.625, 0.8125, 0.625, 0.8125, 0.6562, 0.7812, 0.6562, 0.75, 0.7188, 0.7812, 0.7188, 0.7812, 0.75, 0.75, 0.75, 0.75, 0.6875, 0.7812, 0.6875, 0.7812, 0.7188, 0.75, 0.7188, 0.7812, 0.6875, 0.8125, 0.6875, 0.8125, 0.7188, 0.7812, 0.7188, 0.6875, 0.6562, 0.7188, 0.6562, 0.7188, 0.6875, 0.6875, 0.6875, 0.6875, 0.625, 0.7188, 0.625, 0.7188, 0.6562, 0.6875, 0.6562, 0.7188, 0.625, 0.75, 0.625, 0.75, 0.6562, 0.7188, 0.6562, 0.625, 0.6562, 0.6562, 0.6562, 0.6562, 0.6875, 0.625, 0.6875, 0.625, 0.625, 0.6562, 0.625, 0.6562, 0.6562, 0.625, 0.6562, 0.6562, 0.625, 0.6875, 0.625, 0.6875, 0.6562, 0.6562, 0.6562, 0.625, 0.7188, 0.6562, 0.7188, 0.6562, 0.75, 0.625, 0.75, 0.625, 0.6875, 0.6562, 0.6875, 0.6562, 0.7188, 0.625, 0.7188, 0.6562, 0.6875, 0.6875, 0.6875, 0.6875, 0.7188, 0.6562, 0.7188, 0.6875, 0.5312, 0.7188, 0.5312, 0.7188, 0.5625, 0.6875, 0.5625, 0.6875, 0.5, 0.7188, 0.5, 0.7188, 0.5312, 0.6875, 0.5312, 0.7188, 0.5, 0.75, 0.5, 0.75, 0.5312, 0.7188, 0.5312, 0.625, 0.5312, 0.6562, 0.5312, 0.6562, 0.5625, 0.625, 0.5625, 0.625, 0.5, 0.6562, 0.5, 0.6562, 0.5312, 0.625, 0.5312, 0.6562, 0.5, 0.6875, 0.5, 0.6875, 0.5312, 0.6562, 0.5312, 0.625, 0.5938, 0.6562, 0.5938, 0.6562, 0.625, 0.625, 0.625, 0.625, 0.5625, 0.6562, 0.5625, 0.6562, 0.5938, 0.625, 0.5938, 0.6562, 0.5625, 0.6875, 0.5625, 0.6875, 0.5938, 0.6562, 0.5938, 0.8125, 0.5312, 0.8438, 0.5312, 0.8438, 0.5625, 0.8125, 0.5625, 0.8125, 0.5, 0.8438, 0.5, 0.8438, 0.5312, 0.8125, 0.5312, 0.8438, 0.5, 0.875, 0.5, 0.875, 0.5312, 0.8438, 0.5312, 0.75, 0.5312, 0.7812, 0.5312, 0.7812, 0.5625, 0.75, 0.5625, 0.75, 0.5, 0.7812, 0.5, 0.7812, 0.5312, 0.75, 0.5312, 0.7812, 0.5, 0.8125, 0.5, 0.8125, 0.5312, 0.7812, 0.5312, 0.75, 0.5938, 0.7812, 0.5938, 0.7812, 0.625, 0.75, 0.625, 0.75, 0.5625, 0.7812, 0.5625, 0.7812, 0.5938, 0.75, 0.5938, 0.7812, 0.5625, 0.8125, 0.5625, 0.8125, 0.5938, 0.7812, 0.5938, 0.8125, 0.5938, 0.8438, 0.5938, 0.8438, 0.625, 0.8125, 0.625, 0.8125, 0.5625, 0.8438, 0.5625, 0.8438, 0.5938, 0.8125, 0.5938, 0.8438, 0.5625, 0.875, 0.5625, 0.875, 0.5938, 0.8438, 0.5938, 0.6875, 0.5938, 0.7188, 0.5938, 0.7188, 0.625, 0.6875, 0.625, 0.6875, 0.5625, 0.7188, 0.5625, 0.7188, 0.5938, 0.6875, 0.5938, 0.7188, 0.5625, 0.75, 0.5625, 0.75, 0.5938, 0.7188, 0.5938, 0.6875, 0.7188, 0.7188, 0.7188, 0.7188, 0.75, 0.6875, 0.75, 0.6875, 0.6875, 0.7188, 0.6875, 0.7188, 0.7188, 0.6875, 0.7188, 0.7188, 0.6875, 0.75, 0.6875, 0.75, 0.7188, 0.7188, 0.7188, 0.8125, 0.7188, 0.8438, 0.7188, 0.8438, 0.75, 0.8125, 0.75, 0.8125, 0.6875, 0.8438, 0.6875, 0.8438, 0.7188, 0.8125, 0.7188, 0.8438, 0.6875, 0.875, 0.6875, 0.875, 0.7188, 0.8438, 0.7188])
me_cube_002.use_remesh_fix_poles = True
me_cube_002.use_remesh_preserve_attributes = False
me_cube_002.use_mirror_vertex_groups = False
me_cube_002.update()
me_cube_003 = bpy.data.meshes.new('Cube.003')
me_cube_003.from_pydata([(-1.0, -1.0, -0.3152), (-1.0, -1.0, 1.554), (-1.0, 1.0, -0.3152), (-1.0, 1.0, 1.554), (1.0, -1.0, -0.3152), (1.0, -1.0, 1.554), (1.0, 1.0, -0.3152), (1.0, 1.0, 1.554), (-1.0, 0.0, 1.802), (0.0, 1.0, 1.554), (1.0, 0.0, 1.802), (0.0, -1.0, 1.554), (0.0, 0.0, 1.802), (-1.0, 0.5, 1.768), (0.5, 1.0, 1.554), (1.0, -0.5, 1.768), (-0.5, -1.0, 1.554), (-1.0, -0.5, 1.768), (-0.5, 1.0, 1.554), (1.0, 0.5, 1.768), (0.5, -1.0, 1.554), (0.0, -0.5, 1.768), (0.0, 0.5, 1.768), (0.5, 0.0, 1.802), (-0.5, 0.0, 1.802), (-0.5, 0.5, 1.768), (0.5, 0.5, 1.768), (0.5, -0.5, 1.768), (-0.5, -0.5, 1.768), (-1.0, 0.75, 1.68), (0.75, 1.0, 1.554), (1.0, -0.75, 1.68), (-0.75, -1.0, 1.554), (-1.0, -0.25, 1.802), (-0.25, 1.0, 1.554), (1.0, 0.25, 1.802), (0.25, -1.0, 1.554), (0.0, -0.75, 1.68), (0.0, 0.25, 1.802), (0.75, 0.0, 1.802), (-0.25, 0.0, 1.802), (-1.0, 0.25, 1.802), (0.25, 1.0, 1.554), (1.0, -0.25, 1.802), (-0.25, -1.0, 1.554), (-1.0, -0.75, 1.68), (-0.75, 1.0, 1.554), (1.0, 0.75, 1.68), (0.75, -1.0, 1.554), (0.0, -0.25, 1.802), (0.0, 0.75, 1.68), (0.25, 0.0, 1.802), (-0.75, 0.0, 1.802), (-0.5, 0.25, 1.802), (-0.5, 0.75, 1.68), (-0.25, 0.5, 1.768), (-0.75, 0.5, 1.768), (0.5, 0.25, 1.802), (0.5, 0.75, 1.68), (0.75, 0.5, 1.768), (0.25, 0.5, 1.768), (0.5, -0.75, 1.68), (0.5, -0.25, 1.802), (0.75, -0.5, 1.768), (0.25, -0.5, 1.768), (-0.5, -0.75, 1.68), (-0.5, -0.25, 1.802), (-0.25, -0.5, 1.768), (-0.75, -0.5, 1.768), (-0.75, -0.25, 1.802), (-0.25, -0.25, 1.802), (-0.25, -0.75, 1.68), (0.25, -0.25, 1.802), (0.75, -0.25, 1.802), (0.75, -0.75, 1.68), (0.25, 0.75, 1.68), (0.75, 0.75, 1.68), (0.75, 0.25, 1.802), (-0.75, 0.75, 1.68), (-0.25, 0.75, 1.68), (-0.25, 0.25, 1.802), (-0.75, 0.25, 1.802), (0.25, 0.25, 1.802), (0.25, -0.75, 1.68), (-0.75, -0.75, 1.68)], [], [(0, 1, 45, 17, 33, 8, 41, 13, 29, 3, 2), (2, 3, 46, 18, 34, 9, 42, 14, 30, 7, 6), (6, 7, 47, 19, 35, 10, 43, 15, 31, 5, 4), (4, 5, 48, 20, 36, 11, 44, 16, 32, 1, 0), (2, 6, 4, 0), (84, 45, 1, 32), (83, 37, 11, 36), (82, 38, 12, 51), (81, 41, 8, 52), (80, 53, 24, 40), (79, 54, 25, 55), (78, 29, 13, 56), (77, 57, 23, 39), (76, 58, 26, 59), (75, 50, 22, 60), (74, 61, 20, 48), (73, 62, 27, 63), (72, 49, 21, 64), (71, 65, 16, 44), (70, 66, 28, 67), (69, 33, 17, 68), (66, 69, 68, 28), (24, 52, 69, 66), (52, 8, 33, 69), (49, 70, 67, 21), (12, 40, 70, 49), (40, 24, 66, 70), (37, 71, 44, 11), (21, 67, 71, 37), (67, 28, 65, 71), (62, 72, 64, 27), (23, 51, 72, 62), (51, 12, 49, 72), (43, 73, 63, 15), (10, 39, 73, 43), (39, 23, 62, 73), (31, 74, 48, 5), (15, 63, 74, 31), (63, 27, 61, 74), (58, 75, 60, 26), (14, 42, 75, 58), (42, 9, 50, 75), (47, 76, 59, 19), (7, 30, 76, 47), (30, 14, 58, 76), (35, 77, 39, 10), (19, 59, 77, 35), (59, 26, 57, 77), (54, 78, 56, 25), (18, 46, 78, 54), (46, 3, 29, 78), (50, 79, 55, 22), (9, 34, 79, 50), (34, 18, 54, 79), (38, 80, 40, 12), (22, 55, 80, 38), (55, 25, 53, 80), (53, 81, 52, 24), (25, 56, 81, 53), (56, 13, 41, 81), (57, 82, 51, 23), (26, 60, 82, 57), (60, 22, 38, 82), (61, 83, 36, 20), (27, 64, 83, 61), (64, 21, 37, 83), (65, 84, 32, 16), (28, 68, 84, 65), (68, 17, 45, 84)])
_uv = me_cube_003.uv_layers.new(name='UVMap')
_uv.uv.foreach_set('vector', [0.375, 0.0, 0.625, 0.0, 0.625, 0.03125, 0.625, 0.0625, 0.625, 0.09375, 0.625, 0.125, 0.625, 0.1562, 0.625, 0.1875, 0.625, 0.2188, 0.625, 0.25, 0.375, 0.25, 0.375, 0.25, 0.625, 0.25, 0.625, 0.2812, 0.625, 0.3125, 0.625, 0.3438, 0.625, 0.375, 0.625, 0.4062, 0.625, 0.4375, 0.625, 0.4688, 0.625, 0.5, 0.375, 0.5, 0.375, 0.5, 0.625, 0.5, 0.625, 0.5312, 0.625, 0.5625, 0.625, 0.5938, 0.625, 0.625, 0.625, 0.6562, 0.625, 0.6875, 0.625, 0.7188, 0.625, 0.75, 0.375, 0.75, 0.375, 0.75, 0.625, 0.75, 0.625, 0.7812, 0.625, 0.8125, 0.625, 0.8438, 0.625, 0.875, 0.625, 0.9062, 0.625, 0.9375, 0.625, 0.9688, 0.625, 1.0, 0.375, 1.0, 0.125, 0.5, 0.375, 0.5, 0.375, 0.75, 0.125, 0.75, 0.8438, 0.7188, 0.875, 0.7188, 0.875, 0.75, 0.8438, 0.75, 0.7188, 0.7188, 0.75, 0.7188, 0.75, 0.75, 0.7188, 0.75, 0.7188, 0.5938, 0.75, 0.5938, 0.75, 0.625, 0.7188, 0.625, 0.8438, 0.5938, 0.875, 0.5938, 0.875, 0.625, 0.8438, 0.625, 0.7812, 0.5938, 0.8125, 0.5938, 0.8125, 0.625, 0.7812, 0.625, 0.7812, 0.5312, 0.8125, 0.5312, 0.8125, 0.5625, 0.7812, 0.5625, 0.8438, 0.5312, 0.875, 0.5312, 0.875, 0.5625, 0.8438, 0.5625, 0.6562, 0.5938, 0.6875, 0.5938, 0.6875, 0.625, 0.6562, 0.625, 0.6562, 0.5312, 0.6875, 0.5312, 0.6875, 0.5625, 0.6562, 0.5625, 0.7188, 0.5312, 0.75, 0.5312, 0.75, 0.5625, 0.7188, 0.5625, 0.6562, 0.7188, 0.6875, 0.7188, 0.6875, 0.75, 0.6562, 0.75, 0.6562, 0.6562, 0.6875, 0.6562, 0.6875, 0.6875, 0.6562, 0.6875, 0.7188, 0.6562, 0.75, 0.6562, 0.75, 0.6875, 0.7188, 0.6875, 0.7812, 0.7188, 0.8125, 0.7188, 0.8125, 0.75, 0.7812, 0.75, 0.7812, 0.6562, 0.8125, 0.6562, 0.8125, 0.6875, 0.7812, 0.6875, 0.8438, 0.6562, 0.875, 0.6562, 0.875, 0.6875, 0.8438, 0.6875, 0.8125, 0.6562, 0.8438, 0.6562, 0.8438, 0.6875, 0.8125, 0.6875, 0.8125, 0.625, 0.8438, 0.625, 0.8438, 0.6562, 0.8125, 0.6562, 0.8438, 0.625, 0.875, 0.625, 0.875, 0.6562, 0.8438, 0.6562, 0.75, 0.6562, 0.7812, 0.6562, 0.7812, 0.6875, 0.75, 0.6875, 0.75, 0.625, 0.7812, 0.625, 0.7812, 0.6562, 0.75, 0.6562, 0.7812, 0.625, 0.8125, 0.625, 0.8125, 0.6562, 0.7812, 0.6562, 0.75, 0.7188, 0.7812, 0.7188, 0.7812, 0.75, 0.75, 0.75, 0.75, 0.6875, 0.7812, 0.6875, 0.7812, 0.7188, 0.75, 0.7188, 0.7812, 0.6875, 0.8125, 0.6875, 0.8125, 0.7188, 0.7812, 0.7188, 0.6875, 0.6562, 0.7188, 0.6562, 0.7188, 0.6875, 0.6875, 0.6875, 0.6875, 0.625, 0.7188, 0.625, 0.7188, 0.6562, 0.6875, 0.6562, 0.7188, 0.625, 0.75, 0.625, 0.75, 0.6562, 0.7188, 0.6562, 0.625, 0.6562, 0.6562, 0.6562, 0.6562, 0.6875, 0.625, 0.6875, 0.625, 0.625, 0.6562, 0.625, 0.6562, 0.6562, 0.625, 0.6562, 0.6562, 0.625, 0.6875, 0.625, 0.6875, 0.6562, 0.6562, 0.6562, 0.625, 0.7188, 0.6562, 0.7188, 0.6562, 0.75, 0.625, 0.75, 0.625, 0.6875, 0.6562, 0.6875, 0.6562, 0.7188, 0.625, 0.7188, 0.6562, 0.6875, 0.6875, 0.6875, 0.6875, 0.7188, 0.6562, 0.7188, 0.6875, 0.5312, 0.7188, 0.5312, 0.7188, 0.5625, 0.6875, 0.5625, 0.6875, 0.5, 0.7188, 0.5, 0.7188, 0.5312, 0.6875, 0.5312, 0.7188, 0.5, 0.75, 0.5, 0.75, 0.5312, 0.7188, 0.5312, 0.625, 0.5312, 0.6562, 0.5312, 0.6562, 0.5625, 0.625, 0.5625, 0.625, 0.5, 0.6562, 0.5, 0.6562, 0.5312, 0.625, 0.5312, 0.6562, 0.5, 0.6875, 0.5, 0.6875, 0.5312, 0.6562, 0.5312, 0.625, 0.5938, 0.6562, 0.5938, 0.6562, 0.625, 0.625, 0.625, 0.625, 0.5625, 0.6562, 0.5625, 0.6562, 0.5938, 0.625, 0.5938, 0.6562, 0.5625, 0.6875, 0.5625, 0.6875, 0.5938, 0.6562, 0.5938, 0.8125, 0.5312, 0.8438, 0.5312, 0.8438, 0.5625, 0.8125, 0.5625, 0.8125, 0.5, 0.8438, 0.5, 0.8438, 0.5312, 0.8125, 0.5312, 0.8438, 0.5, 0.875, 0.5, 0.875, 0.5312, 0.8438, 0.5312, 0.75, 0.5312, 0.7812, 0.5312, 0.7812, 0.5625, 0.75, 0.5625, 0.75, 0.5, 0.7812, 0.5, 0.7812, 0.5312, 0.75, 0.5312, 0.7812, 0.5, 0.8125, 0.5, 0.8125, 0.5312, 0.7812, 0.5312, 0.75, 0.5938, 0.7812, 0.5938, 0.7812, 0.625, 0.75, 0.625, 0.75, 0.5625, 0.7812, 0.5625, 0.7812, 0.5938, 0.75, 0.5938, 0.7812, 0.5625, 0.8125, 0.5625, 0.8125, 0.5938, 0.7812, 0.5938, 0.8125, 0.5938, 0.8438, 0.5938, 0.8438, 0.625, 0.8125, 0.625, 0.8125, 0.5625, 0.8438, 0.5625, 0.8438, 0.5938, 0.8125, 0.5938, 0.8438, 0.5625, 0.875, 0.5625, 0.875, 0.5938, 0.8438, 0.5938, 0.6875, 0.5938, 0.7188, 0.5938, 0.7188, 0.625, 0.6875, 0.625, 0.6875, 0.5625, 0.7188, 0.5625, 0.7188, 0.5938, 0.6875, 0.5938, 0.7188, 0.5625, 0.75, 0.5625, 0.75, 0.5938, 0.7188, 0.5938, 0.6875, 0.7188, 0.7188, 0.7188, 0.7188, 0.75, 0.6875, 0.75, 0.6875, 0.6875, 0.7188, 0.6875, 0.7188, 0.7188, 0.6875, 0.7188, 0.7188, 0.6875, 0.75, 0.6875, 0.75, 0.7188, 0.7188, 0.7188, 0.8125, 0.7188, 0.8438, 0.7188, 0.8438, 0.75, 0.8125, 0.75, 0.8125, 0.6875, 0.8438, 0.6875, 0.8438, 0.7188, 0.8125, 0.7188, 0.8438, 0.6875, 0.875, 0.6875, 0.875, 0.7188, 0.8438, 0.7188])
me_cube_003.use_remesh_fix_poles = True
me_cube_003.use_remesh_preserve_attributes = False
me_cube_003.use_mirror_vertex_groups = False
me_cube_003.update()
me_cube_004 = bpy.data.meshes.new('Cube.004')
me_cube_004.from_pydata([(-1.0, -1.0, -0.3152), (-1.0, -1.0, 1.554), (-1.0, 1.0, -0.3152), (-1.0, 1.0, 1.554), (1.0, -1.0, -0.3152), (1.0, -1.0, 1.554), (1.0, 1.0, -0.3152), (1.0, 1.0, 1.554), (-1.0, 0.0, 1.802), (0.0, 1.0, 1.554), (1.0, 0.0, 1.802), (0.0, -1.0, 1.554), (0.0, 0.0, 1.802), (-1.0, 0.5, 1.768), (0.5, 1.0, 1.554), (1.0, -0.5, 1.768), (-0.5, -1.0, 1.554), (-1.0, -0.5, 1.768), (-0.5, 1.0, 1.554), (1.0, 0.5, 1.768), (0.5, -1.0, 1.554), (0.0, -0.5, 1.768), (0.0, 0.5, 1.768), (0.5, 0.0, 1.802), (-0.5, 0.0, 1.802), (-0.5, 0.5, 1.768), (0.5, 0.5, 1.768), (0.5, -0.5, 1.768), (-0.5, -0.5, 1.768), (-1.0, 0.75, 1.68), (0.75, 1.0, 1.554), (1.0, -0.75, 1.68), (-0.75, -1.0, 1.554), (-1.0, -0.25, 1.802), (-0.25, 1.0, 1.554), (1.0, 0.25, 1.802), (0.25, -1.0, 1.554), (0.0, -0.75, 1.68), (0.0, 0.25, 1.802), (0.75, 0.0, 1.802), (-0.25, 0.0, 1.802), (-1.0, 0.25, 1.802), (0.25, 1.0, 1.554), (1.0, -0.25, 1.802), (-0.25, -1.0, 1.554), (-1.0, -0.75, 1.68), (-0.75, 1.0, 1.554), (1.0, 0.75, 1.68), (0.75, -1.0, 1.554), (0.0, -0.25, 1.802), (0.0, 0.75, 1.68), (0.25, 0.0, 1.802), (-0.75, 0.0, 1.802), (-0.5, 0.25, 1.802), (-0.5, 0.75, 1.68), (-0.25, 0.5, 1.768), (-0.75, 0.5, 1.768), (0.5, 0.25, 1.802), (0.5, 0.75, 1.68), (0.75, 0.5, 1.768), (0.25, 0.5, 1.768), (0.5, -0.75, 1.68), (0.5, -0.25, 1.802), (0.75, -0.5, 1.768), (0.25, -0.5, 1.768), (-0.5, -0.75, 1.68), (-0.5, -0.25, 1.802), (-0.25, -0.5, 1.768), (-0.75, -0.5, 1.768), (-0.75, -0.25, 1.802), (-0.25, -0.25, 1.802), (-0.25, -0.75, 1.68), (0.25, -0.25, 1.802), (0.75, -0.25, 1.802), (0.75, -0.75, 1.68), (0.25, 0.75, 1.68), (0.75, 0.75, 1.68), (0.75, 0.25, 1.802), (-0.75, 0.75, 1.68), (-0.25, 0.75, 1.68), (-0.25, 0.25, 1.802), (-0.75, 0.25, 1.802), (0.25, 0.25, 1.802), (0.25, -0.75, 1.68), (-0.75, -0.75, 1.68)], [], [(0, 1, 45, 17, 33, 8, 41, 13, 29, 3, 2), (2, 3, 46, 18, 34, 9, 42, 14, 30, 7, 6), (6, 7, 47, 19, 35, 10, 43, 15, 31, 5, 4), (4, 5, 48, 20, 36, 11, 44, 16, 32, 1, 0), (2, 6, 4, 0), (84, 45, 1, 32), (83, 37, 11, 36), (82, 38, 12, 51), (81, 41, 8, 52), (80, 53, 24, 40), (79, 54, 25, 55), (78, 29, 13, 56), (77, 57, 23, 39), (76, 58, 26, 59), (75, 50, 22, 60), (74, 61, 20, 48), (73, 62, 27, 63), (72, 49, 21, 64), (71, 65, 16, 44), (70, 66, 28, 67), (69, 33, 17, 68), (66, 69, 68, 28), (24, 52, 69, 66), (52, 8, 33, 69), (49, 70, 67, 21), (12, 40, 70, 49), (40, 24, 66, 70), (37, 71, 44, 11), (21, 67, 71, 37), (67, 28, 65, 71), (62, 72, 64, 27), (23, 51, 72, 62), (51, 12, 49, 72), (43, 73, 63, 15), (10, 39, 73, 43), (39, 23, 62, 73), (31, 74, 48, 5), (15, 63, 74, 31), (63, 27, 61, 74), (58, 75, 60, 26), (14, 42, 75, 58), (42, 9, 50, 75), (47, 76, 59, 19), (7, 30, 76, 47), (30, 14, 58, 76), (35, 77, 39, 10), (19, 59, 77, 35), (59, 26, 57, 77), (54, 78, 56, 25), (18, 46, 78, 54), (46, 3, 29, 78), (50, 79, 55, 22), (9, 34, 79, 50), (34, 18, 54, 79), (38, 80, 40, 12), (22, 55, 80, 38), (55, 25, 53, 80), (53, 81, 52, 24), (25, 56, 81, 53), (56, 13, 41, 81), (57, 82, 51, 23), (26, 60, 82, 57), (60, 22, 38, 82), (61, 83, 36, 20), (27, 64, 83, 61), (64, 21, 37, 83), (65, 84, 32, 16), (28, 68, 84, 65), (68, 17, 45, 84)])
_uv = me_cube_004.uv_layers.new(name='UVMap')
_uv.uv.foreach_set('vector', [0.375, 0.0, 0.625, 0.0, 0.625, 0.03125, 0.625, 0.0625, 0.625, 0.09375, 0.625, 0.125, 0.625, 0.1562, 0.625, 0.1875, 0.625, 0.2188, 0.625, 0.25, 0.375, 0.25, 0.375, 0.25, 0.625, 0.25, 0.625, 0.2812, 0.625, 0.3125, 0.625, 0.3438, 0.625, 0.375, 0.625, 0.4062, 0.625, 0.4375, 0.625, 0.4688, 0.625, 0.5, 0.375, 0.5, 0.375, 0.5, 0.625, 0.5, 0.625, 0.5312, 0.625, 0.5625, 0.625, 0.5938, 0.625, 0.625, 0.625, 0.6562, 0.625, 0.6875, 0.625, 0.7188, 0.625, 0.75, 0.375, 0.75, 0.375, 0.75, 0.625, 0.75, 0.625, 0.7812, 0.625, 0.8125, 0.625, 0.8438, 0.625, 0.875, 0.625, 0.9062, 0.625, 0.9375, 0.625, 0.9688, 0.625, 1.0, 0.375, 1.0, 0.125, 0.5, 0.375, 0.5, 0.375, 0.75, 0.125, 0.75, 0.8438, 0.7188, 0.875, 0.7188, 0.875, 0.75, 0.8438, 0.75, 0.7188, 0.7188, 0.75, 0.7188, 0.75, 0.75, 0.7188, 0.75, 0.7188, 0.5938, 0.75, 0.5938, 0.75, 0.625, 0.7188, 0.625, 0.8438, 0.5938, 0.875, 0.5938, 0.875, 0.625, 0.8438, 0.625, 0.7812, 0.5938, 0.8125, 0.5938, 0.8125, 0.625, 0.7812, 0.625, 0.7812, 0.5312, 0.8125, 0.5312, 0.8125, 0.5625, 0.7812, 0.5625, 0.8438, 0.5312, 0.875, 0.5312, 0.875, 0.5625, 0.8438, 0.5625, 0.6562, 0.5938, 0.6875, 0.5938, 0.6875, 0.625, 0.6562, 0.625, 0.6562, 0.5312, 0.6875, 0.5312, 0.6875, 0.5625, 0.6562, 0.5625, 0.7188, 0.5312, 0.75, 0.5312, 0.75, 0.5625, 0.7188, 0.5625, 0.6562, 0.7188, 0.6875, 0.7188, 0.6875, 0.75, 0.6562, 0.75, 0.6562, 0.6562, 0.6875, 0.6562, 0.6875, 0.6875, 0.6562, 0.6875, 0.7188, 0.6562, 0.75, 0.6562, 0.75, 0.6875, 0.7188, 0.6875, 0.7812, 0.7188, 0.8125, 0.7188, 0.8125, 0.75, 0.7812, 0.75, 0.7812, 0.6562, 0.8125, 0.6562, 0.8125, 0.6875, 0.7812, 0.6875, 0.8438, 0.6562, 0.875, 0.6562, 0.875, 0.6875, 0.8438, 0.6875, 0.8125, 0.6562, 0.8438, 0.6562, 0.8438, 0.6875, 0.8125, 0.6875, 0.8125, 0.625, 0.8438, 0.625, 0.8438, 0.6562, 0.8125, 0.6562, 0.8438, 0.625, 0.875, 0.625, 0.875, 0.6562, 0.8438, 0.6562, 0.75, 0.6562, 0.7812, 0.6562, 0.7812, 0.6875, 0.75, 0.6875, 0.75, 0.625, 0.7812, 0.625, 0.7812, 0.6562, 0.75, 0.6562, 0.7812, 0.625, 0.8125, 0.625, 0.8125, 0.6562, 0.7812, 0.6562, 0.75, 0.7188, 0.7812, 0.7188, 0.7812, 0.75, 0.75, 0.75, 0.75, 0.6875, 0.7812, 0.6875, 0.7812, 0.7188, 0.75, 0.7188, 0.7812, 0.6875, 0.8125, 0.6875, 0.8125, 0.7188, 0.7812, 0.7188, 0.6875, 0.6562, 0.7188, 0.6562, 0.7188, 0.6875, 0.6875, 0.6875, 0.6875, 0.625, 0.7188, 0.625, 0.7188, 0.6562, 0.6875, 0.6562, 0.7188, 0.625, 0.75, 0.625, 0.75, 0.6562, 0.7188, 0.6562, 0.625, 0.6562, 0.6562, 0.6562, 0.6562, 0.6875, 0.625, 0.6875, 0.625, 0.625, 0.6562, 0.625, 0.6562, 0.6562, 0.625, 0.6562, 0.6562, 0.625, 0.6875, 0.625, 0.6875, 0.6562, 0.6562, 0.6562, 0.625, 0.7188, 0.6562, 0.7188, 0.6562, 0.75, 0.625, 0.75, 0.625, 0.6875, 0.6562, 0.6875, 0.6562, 0.7188, 0.625, 0.7188, 0.6562, 0.6875, 0.6875, 0.6875, 0.6875, 0.7188, 0.6562, 0.7188, 0.6875, 0.5312, 0.7188, 0.5312, 0.7188, 0.5625, 0.6875, 0.5625, 0.6875, 0.5, 0.7188, 0.5, 0.7188, 0.5312, 0.6875, 0.5312, 0.7188, 0.5, 0.75, 0.5, 0.75, 0.5312, 0.7188, 0.5312, 0.625, 0.5312, 0.6562, 0.5312, 0.6562, 0.5625, 0.625, 0.5625, 0.625, 0.5, 0.6562, 0.5, 0.6562, 0.5312, 0.625, 0.5312, 0.6562, 0.5, 0.6875, 0.5, 0.6875, 0.5312, 0.6562, 0.5312, 0.625, 0.5938, 0.6562, 0.5938, 0.6562, 0.625, 0.625, 0.625, 0.625, 0.5625, 0.6562, 0.5625, 0.6562, 0.5938, 0.625, 0.5938, 0.6562, 0.5625, 0.6875, 0.5625, 0.6875, 0.5938, 0.6562, 0.5938, 0.8125, 0.5312, 0.8438, 0.5312, 0.8438, 0.5625, 0.8125, 0.5625, 0.8125, 0.5, 0.8438, 0.5, 0.8438, 0.5312, 0.8125, 0.5312, 0.8438, 0.5, 0.875, 0.5, 0.875, 0.5312, 0.8438, 0.5312, 0.75, 0.5312, 0.7812, 0.5312, 0.7812, 0.5625, 0.75, 0.5625, 0.75, 0.5, 0.7812, 0.5, 0.7812, 0.5312, 0.75, 0.5312, 0.7812, 0.5, 0.8125, 0.5, 0.8125, 0.5312, 0.7812, 0.5312, 0.75, 0.5938, 0.7812, 0.5938, 0.7812, 0.625, 0.75, 0.625, 0.75, 0.5625, 0.7812, 0.5625, 0.7812, 0.5938, 0.75, 0.5938, 0.7812, 0.5625, 0.8125, 0.5625, 0.8125, 0.5938, 0.7812, 0.5938, 0.8125, 0.5938, 0.8438, 0.5938, 0.8438, 0.625, 0.8125, 0.625, 0.8125, 0.5625, 0.8438, 0.5625, 0.8438, 0.5938, 0.8125, 0.5938, 0.8438, 0.5625, 0.875, 0.5625, 0.875, 0.5938, 0.8438, 0.5938, 0.6875, 0.5938, 0.7188, 0.5938, 0.7188, 0.625, 0.6875, 0.625, 0.6875, 0.5625, 0.7188, 0.5625, 0.7188, 0.5938, 0.6875, 0.5938, 0.7188, 0.5625, 0.75, 0.5625, 0.75, 0.5938, 0.7188, 0.5938, 0.6875, 0.7188, 0.7188, 0.7188, 0.7188, 0.75, 0.6875, 0.75, 0.6875, 0.6875, 0.7188, 0.6875, 0.7188, 0.7188, 0.6875, 0.7188, 0.7188, 0.6875, 0.75, 0.6875, 0.75, 0.7188, 0.7188, 0.7188, 0.8125, 0.7188, 0.8438, 0.7188, 0.8438, 0.75, 0.8125, 0.75, 0.8125, 0.6875, 0.8438, 0.6875, 0.8438, 0.7188, 0.8125, 0.7188, 0.8438, 0.6875, 0.875, 0.6875, 0.875, 0.7188, 0.8438, 0.7188])
me_cube_004.use_remesh_fix_poles = True
me_cube_004.use_remesh_preserve_attributes = False
me_cube_004.use_mirror_vertex_groups = False
me_cube_004.update()

# ---- objects
ob_cube = bpy.data.objects.new('Cube', me_cube)
ob_icosphere = bpy.data.objects.new('Icosphere', me_icosphere)
ob_cube_001 = bpy.data.objects.new('Cube.001', me_cube_001)
ob_cube_002 = bpy.data.objects.new('Cube.002', me_cube_002)
ob_cube_003 = bpy.data.objects.new('Cube.003', me_cube_003)
ob_cube_004 = bpy.data.objects.new('Cube.004', me_cube_004)

# ---- transforms, parenting, visibility, modifiers, constraints
ob_cube.location = (0.0, 0.0, 0.1602)
ob_cube.scale = (1.387, 1.387, 5.938)
ob_cube.lock_rotations_4d = False
ob_cube.empty_display_type = 'ARROWS'
ob_cube.lineart.crease_threshold = 0.0
ob_icosphere.location = (0.0, 0.0, 9.35)
ob_icosphere.rotation_euler = (3.142, -0.0, 0.0)
ob_icosphere.lineart.crease_threshold = 0.0
ob_cube_001.location = (1.37, 0.0, 4.0)
ob_cube_001.scale = (0.1378, 0.4935, 1.0)
ob_cube_001.lineart.crease_threshold = 0.0
ob_cube_002.location = (1.37, 0.0, 1.0)
ob_cube_002.scale = (0.1378, 0.4935, 1.0)
ob_cube_002.lineart.crease_threshold = 0.0
ob_cube_003.location = (-1.37, 0.0, 4.0)
ob_cube_003.scale = (0.1378, 0.4935, 1.0)
ob_cube_003.lineart.crease_threshold = 0.0
ob_cube_004.location = (-1.37, 0.0, 1.0)
ob_cube_004.scale = (0.1378, 0.4935, 1.0)
ob_cube_004.lineart.crease_threshold = 0.0

# ---- collection membership
col_collection.objects.link(ob_cube)
col_collection.objects.link(ob_icosphere)
col_windows.objects.link(ob_cube_001)
col_windows.objects.link(ob_cube_002)
col_windows.objects.link(ob_cube_003)
col_windows.objects.link(ob_cube_004)

# ---- scene / render settings (as saved in the file)
scene.frame_start = 1; scene.frame_end = 250; scene.frame_set(1)
scene.render.engine = 'BLENDER_EEVEE_NEXT'
scene.cycles.use_denoising = False
scene.cycles.samples = 128
scene.cycles.sampling_pattern = 'TABULATED_SOBOL'
scene.cycles.use_adaptive_sampling = False
scene.cycles.use_light_tree = False
scene.view_settings.view_transform = 'Filmic'
bpy.context.view_layer.update()

# ---- added for rendering (the .blend has no active camera and no usable light): camera, sun
cam_auto = bpy.data.cameras.new('AutoCamera')
cam_auto.lens = 50.0
cam_auto.sensor_width = 36.0
cam_auto.clip_end = 1000.0
ob_auto_camera = bpy.data.objects.new('AutoCamera', cam_auto)
scene.collection.objects.link(ob_auto_camera)
ob_auto_camera.location = (10.4514, -12.5417, 13.4475)
ob_auto_camera.rotation_euler = (1.09748, -7.21219e-08, 0.694738)
scene.camera = ob_auto_camera
light_auto_sun = bpy.data.lights.new('AutoSun', 'SUN')
light_auto_sun.energy = 3.0
light_auto_sun.angle = 0.0523599
ob_auto_sun = bpy.data.objects.new('AutoSun', light_auto_sun)
scene.collection.objects.link(ob_auto_sun)
ob_auto_sun.rotation_euler = (0.872665, 0.174533, 0.523599)
bpy.context.view_layer.update()

